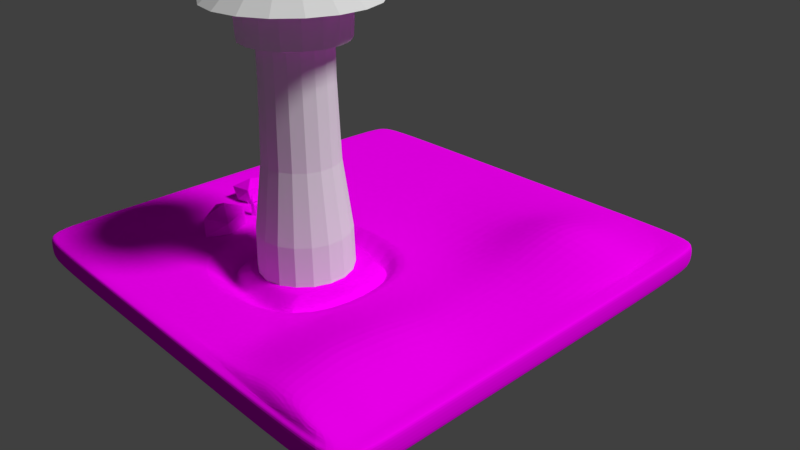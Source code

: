 # Source: Scenne2.blend  (saved by Blender 2.79.0; exported with 4.5.12 LTS)
import bpy
from mathutils import Matrix  # noqa: F401  (used for matrix-valued properties, if any)

bpy.ops.wm.read_factory_settings(use_empty=True)
scene = bpy.context.scene
scene.name = 'Scene'

# ---- collections
col_collection_1 = bpy.data.collections.new('Collection 1'); scene.collection.children.link(col_collection_1)

# ---- images (referenced by path relative to the original .blend; pixels are not part of the script)
import os
ASSET_DIR = os.environ.get("B2B_ASSET_DIR", "")  # directory of the original .blend (textures are referenced by path, not embedded)
HERE = os.path.dirname(os.path.abspath(__file__))  # packed textures are extracted next to this script under _unpacked/

def load_image(name, relpath, width, height, colorspace="sRGB"):
    """Load a texture the original file referenced (path relative to the .blend, or extracted next to this script)."""
    p = next((c for c in (os.path.join(HERE, relpath), os.path.join(ASSET_DIR, relpath)) if relpath and os.path.exists(c)), "")
    if p:
        img = bpy.data.images.load(p, check_existing=True)
        img.name = name
    else:  # same state as the original file: an image datablock whose file is absent (Cycles renders it pink)
        img = bpy.data.images.new(name, width, height)
        img.source = "FILE"
        img.filepath = "//" + (relpath or name)
    img.colorspace_settings.name = colorspace
    return img
img_ground_png = load_image('ground.png', 'textures/ground.png', 1024, 1024, 'sRGB')

# ---- materials (node trees are filled in below, after node groups)
mat_ground = bpy.data.materials.new('ground')
mat_ground.alpha_threshold = 0.0
mat_ground.roughness = 0.5
mat_ground.line_color = (0.0, 0.0, 0.0, 1.0)

# ---- material node trees
mat_ground.use_nodes = True; mat_ground.node_tree.nodes.clear()
_N = mat_ground.node_tree.nodes; _L = mat_ground.node_tree.links
n0 = _N.new('ShaderNodeOutputMaterial'); n0.name = 'Material Output'; n0.location = (639, 305)
n1 = _N.new('ShaderNodeBsdfDiffuse'); n1.name = 'Diffuse BSDF'; n1.location = (273, 302)
n1.inputs[1].default_value = 0.02871
n2 = _N.new('ShaderNodeTexImage'); n2.name = 'Image Texture'; n2.location = (73, 293)
n2.width = 140
n2.image = img_ground_png
n3 = _N.new('ShaderNodeTexImage'); n3.name = 'Image Texture.001'; n3.location = (-177, 357)
n3.width = 140
_L.new(n2.outputs[0], n1.inputs[0])
_L.new(n1.outputs[0], n0.inputs[0])
n0.is_active_output = True

# ---- world
world_world = bpy.data.worlds.new('World'); scene.world = world_world
world_world.color = (0.05088, 0.05088, 0.05088)
world_world.use_sun_shadow = False
world_world.sun_shadow_jitter_overblur = 0.0
world_world.cycles.sampling_method = 'MANUAL'

# ---- cameras
cam_camera = bpy.data.cameras.new('Camera')
cam_camera.clip_end = 100.0
cam_camera.lens = 35.0
cam_camera.sensor_width = 32.0
cam_camera.sensor_height = 18.0
cam_camera.ortho_scale = 7.314
cam_camera.dof.focus_distance = 0.0

# ---- lights
light_lamp = bpy.data.lights.new('Lamp', 'SUN')
light_lamp.transmission_factor = 0.0
light_lamp.cutoff_distance = 30.0
light_lamp.angle = 0.1993
light_lamp.energy = 2.5
light_lamp.shadow_buffer_clip_start = 1.001
light_lamp.shadow_soft_size = 0.1
light_lamp.shadow_cascade_max_distance = 1000.0

# ---- meshes
me_cylinder_003 = bpy.data.meshes.new('Cylinder.003')
me_cylinder_003.from_pydata([(-0.0251, -0.002072, -0.2541), (-0.0251, -0.002072, 0.7205), (-0.0141, -0.01307, -0.2541), (-0.0141, -0.01307, 0.7205), (-0.0251, -0.02407, -0.2541), (-0.0251, -0.02407, 0.7205), (-0.0361, -0.01307, -0.2541), (-0.0361, -0.01307, 0.7205), (-0.02083, -0.01358, 1.206), (-0.02934, -0.004979, 1.194), (-0.02934, -0.02218, 1.194), (-0.03786, -0.01358, 1.182), (-0.03727, -0.01867, 2.355), (-0.04578, -0.01007, 2.343), (-0.04578, -0.02727, 2.343), (-0.05429, -0.01867, 2.331), (-0.08514, -0.02505, 3.521), (-0.09239, -0.01645, 3.476), (-0.09239, -0.03365, 3.476), (-0.09963, -0.02505, 3.43), (-0.08301, -0.02505, 3.599), (-0.09533, -0.01044, 3.521), (-0.09533, -0.03966, 3.521), (-0.1076, -0.02505, 3.444), (-0.1192, -0.02505, 4.197), (-0.1334, -0.008274, 4.108), (-0.1334, -0.04182, 4.108), (-0.1475, -0.02505, 4.019), (-0.1319, -0.02265, 4.213), (-0.1378, -0.01561, 4.176), (-0.1378, -0.0297, 4.176), (-0.1438, -0.02265, 4.138)], [], [(0, 1, 3, 2), (2, 3, 5, 4), (3, 1, 9, 8), (4, 5, 7, 6), (6, 7, 1, 0), (0, 2, 4, 6), (11, 10, 14, 15), (7, 5, 10, 11), (1, 7, 11, 9), (5, 3, 8, 10), (13, 15, 19, 17), (8, 9, 13, 12), (9, 11, 15, 13), (10, 8, 12, 14), (19, 18, 22, 23), (14, 12, 16, 18), (15, 14, 18, 19), (12, 13, 17, 16), (20, 21, 25, 24), (16, 17, 21, 20), (17, 19, 23, 21), (18, 16, 20, 22), (25, 27, 31, 29), (21, 23, 27, 25), (22, 20, 24, 26), (23, 22, 26, 27), (28, 29, 31, 30), (26, 24, 28, 30), (27, 26, 30, 31), (24, 25, 29, 28)])
_uv = me_cylinder_003.uv_layers.new(name='UVMap')
_uv.uv.foreach_set('vector', [0.09045, 0.5323, 0.08304, 0.5723, 0.07758, 0.5708, 0.08508, 0.5313, 0.08508, 0.5313, 0.07758, 0.5708, 0.08248, 0.5783, 0.08977, 0.5389, 0.07758, 0.5708, 0.08304, 0.5723, 0.08124, 0.5951, 0.07688, 0.5944, 0.08977, 0.5389, 0.08248, 0.5783, 0.08794, 0.5798, 0.09515, 0.5399, 0.09515, 0.5399, 0.08794, 0.5798, 0.08304, 0.5723, 0.09045, 0.5323, 0.09045, 0.5323, 0.08508, 0.5313, 0.08977, 0.5389, 0.09515, 0.5399, 0.08519, 0.6004, 0.08083, 0.5996, 0.07891, 0.6633, 0.08332, 0.6646, 0.08794, 0.5798, 0.08248, 0.5783, 0.08083, 0.5996, 0.08519, 0.6004, 0.08304, 0.5723, 0.08794, 0.5798, 0.08519, 0.6004, 0.08124, 0.5951, 0.08248, 0.5783, 0.07758, 0.5708, 0.07688, 0.5944, 0.08083, 0.5996, 0.0793, 0.6597, 0.08332, 0.6646, 0.09765, 0.735, 0.09391, 0.7327, 0.07688, 0.5944, 0.08124, 0.5951, 0.0793, 0.6597, 0.07489, 0.6585, 0.08124, 0.5951, 0.08519, 0.6004, 0.08332, 0.6646, 0.0793, 0.6597, 0.08083, 0.5996, 0.07688, 0.5944, 0.07489, 0.6585, 0.07891, 0.6633, 0.07797, 0.4453, 0.07349, 0.4479, 0.07479, 0.4506, 0.08242, 0.446, 0.07891, 0.6633, 0.07489, 0.6585, 0.08949, 0.733, 0.09325, 0.7352, 0.08332, 0.6646, 0.07891, 0.6633, 0.09325, 0.7352, 0.09765, 0.735, 0.0, 0.0, 0.0, 0.0, 0.0, 0.0, 0.0, 0.0, 0.06931, 0.4549, 0.07699, 0.4503, 0.1008, 0.485, 0.09145, 0.4899, 0.07026, 0.4505, 0.07476, 0.4478, 0.07699, 0.4503, 0.06931, 0.4549, 0.07476, 0.4478, 0.07797, 0.4453, 0.08242, 0.446, 0.07699, 0.4503, 0.07349, 0.4479, 0.07026, 0.4505, 0.06931, 0.4549, 0.07479, 0.4506, 0.1008, 0.485, 0.1067, 0.4794, 0.1053, 0.4865, 0.1028, 0.4889, 0.07699, 0.4503, 0.08242, 0.446, 0.1067, 0.4794, 0.1008, 0.485, 0.07479, 0.4506, 0.06931, 0.4549, 0.09145, 0.4899, 0.09745, 0.4842, 0.08242, 0.446, 0.07479, 0.4506, 0.09745, 0.4842, 0.1067, 0.4794, 0.0989, 0.4909, 0.1028, 0.4889, 0.1053, 0.4865, 0.1014, 0.4885, 0.09745, 0.4842, 0.09145, 0.4899, 0.0989, 0.4909, 0.1014, 0.4885, 0.1067, 0.4794, 0.09745, 0.4842, 0.1014, 0.4885, 0.1053, 0.4865, 0.09145, 0.4899, 0.1008, 0.485, 0.1028, 0.4889, 0.0989, 0.4909])
me_cylinder_003.materials.append(mat_ground)
me_cylinder_003.use_remesh_preserve_volume = False
me_cylinder_003.use_remesh_preserve_attributes = False
me_cylinder_003.use_mirror_vertex_groups = False
me_cylinder_003.auto_texspace = False
me_cylinder_003.update()
me_cylinder_002 = bpy.data.meshes.new('Cylinder.002')
me_cylinder_002.from_pydata([(-0.0251, -0.002072, -0.2541), (-0.0251, -0.002072, 0.7205), (-0.0141, -0.01307, -0.2541), (-0.0141, -0.01307, 0.7205), (-0.0251, -0.02407, -0.2541), (-0.0251, -0.02407, 0.7205), (-0.0361, -0.01307, -0.2541), (-0.0361, -0.01307, 0.7205), (-0.02083, -0.01358, 1.206), (-0.02934, -0.004979, 1.194), (-0.02934, -0.02218, 1.194), (-0.03786, -0.01358, 1.182), (-0.03727, -0.01867, 2.355), (-0.04578, -0.01007, 2.343), (-0.04578, -0.02727, 2.343), (-0.05429, -0.01867, 2.331), (-0.08514, -0.02505, 3.521), (-0.09239, -0.01645, 3.476), (-0.09239, -0.03365, 3.476), (-0.09963, -0.02505, 3.43), (-0.08301, -0.02505, 3.599), (-0.09533, -0.01044, 3.521), (-0.09533, -0.03966, 3.521), (-0.1076, -0.02505, 3.444), (-0.1192, -0.02505, 4.197), (-0.1334, -0.008274, 4.108), (-0.1334, -0.04182, 4.108), (-0.1475, -0.02505, 4.019), (-0.1319, -0.02265, 4.213), (-0.1378, -0.01561, 4.176), (-0.1378, -0.0297, 4.176), (-0.1438, -0.02265, 4.138)], [], [(0, 1, 3, 2), (2, 3, 5, 4), (3, 1, 9, 8), (4, 5, 7, 6), (6, 7, 1, 0), (0, 2, 4, 6), (11, 10, 14, 15), (7, 5, 10, 11), (1, 7, 11, 9), (5, 3, 8, 10), (13, 15, 19, 17), (8, 9, 13, 12), (9, 11, 15, 13), (10, 8, 12, 14), (19, 18, 22, 23), (14, 12, 16, 18), (15, 14, 18, 19), (12, 13, 17, 16), (20, 21, 25, 24), (16, 17, 21, 20), (17, 19, 23, 21), (18, 16, 20, 22), (25, 27, 31, 29), (21, 23, 27, 25), (22, 20, 24, 26), (23, 22, 26, 27), (28, 29, 31, 30), (26, 24, 28, 30), (27, 26, 30, 31), (24, 25, 29, 28)])
_uv = me_cylinder_002.uv_layers.new(name='UVMap')
_uv.uv.foreach_set('vector', [0.09045, 0.5323, 0.08304, 0.5723, 0.07758, 0.5708, 0.08508, 0.5313, 0.08508, 0.5313, 0.07758, 0.5708, 0.08248, 0.5783, 0.08977, 0.5389, 0.07758, 0.5708, 0.08304, 0.5723, 0.08124, 0.5951, 0.07688, 0.5944, 0.08977, 0.5389, 0.08248, 0.5783, 0.08794, 0.5798, 0.09515, 0.5399, 0.09515, 0.5399, 0.08794, 0.5798, 0.08304, 0.5723, 0.09045, 0.5323, 0.09045, 0.5323, 0.08508, 0.5313, 0.08977, 0.5389, 0.09515, 0.5399, 0.08519, 0.6004, 0.08083, 0.5996, 0.07891, 0.6633, 0.08332, 0.6646, 0.08794, 0.5798, 0.08248, 0.5783, 0.08083, 0.5996, 0.08519, 0.6004, 0.08304, 0.5723, 0.08794, 0.5798, 0.08519, 0.6004, 0.08124, 0.5951, 0.08248, 0.5783, 0.07758, 0.5708, 0.07688, 0.5944, 0.08083, 0.5996, 0.0793, 0.6597, 0.08332, 0.6646, 0.09765, 0.735, 0.09391, 0.7327, 0.07688, 0.5944, 0.08124, 0.5951, 0.0793, 0.6597, 0.07489, 0.6585, 0.08124, 0.5951, 0.08519, 0.6004, 0.08332, 0.6646, 0.0793, 0.6597, 0.08083, 0.5996, 0.07688, 0.5944, 0.07489, 0.6585, 0.07891, 0.6633, 0.07797, 0.4453, 0.07349, 0.4479, 0.07479, 0.4506, 0.08242, 0.446, 0.07891, 0.6633, 0.07489, 0.6585, 0.08949, 0.733, 0.09325, 0.7352, 0.08332, 0.6646, 0.07891, 0.6633, 0.09325, 0.7352, 0.09765, 0.735, 0.0, 0.0, 0.0, 0.0, 0.0, 0.0, 0.0, 0.0, 0.06931, 0.4549, 0.07699, 0.4503, 0.1008, 0.485, 0.09145, 0.4899, 0.07026, 0.4505, 0.07476, 0.4478, 0.07699, 0.4503, 0.06931, 0.4549, 0.07476, 0.4478, 0.07797, 0.4453, 0.08242, 0.446, 0.07699, 0.4503, 0.07349, 0.4479, 0.07026, 0.4505, 0.06931, 0.4549, 0.07479, 0.4506, 0.1008, 0.485, 0.1067, 0.4794, 0.1053, 0.4865, 0.1028, 0.4889, 0.07699, 0.4503, 0.08242, 0.446, 0.1067, 0.4794, 0.1008, 0.485, 0.07479, 0.4506, 0.06931, 0.4549, 0.09145, 0.4899, 0.09745, 0.4842, 0.08242, 0.446, 0.07479, 0.4506, 0.09745, 0.4842, 0.1067, 0.4794, 0.0989, 0.4909, 0.1028, 0.4889, 0.1053, 0.4865, 0.1014, 0.4885, 0.09745, 0.4842, 0.09145, 0.4899, 0.0989, 0.4909, 0.1014, 0.4885, 0.1067, 0.4794, 0.09745, 0.4842, 0.1014, 0.4885, 0.1053, 0.4865, 0.09145, 0.4899, 0.1008, 0.485, 0.1028, 0.4889, 0.0989, 0.4909])
me_cylinder_002.materials.append(mat_ground)
me_cylinder_002.use_remesh_preserve_volume = False
me_cylinder_002.use_remesh_preserve_attributes = False
me_cylinder_002.use_mirror_vertex_groups = False
me_cylinder_002.auto_texspace = False
me_cylinder_002.update()
me_cylinder_001 = bpy.data.meshes.new('Cylinder.001')
me_cylinder_001.from_pydata([(-0.0251, -0.002072, -0.2541), (-0.0251, -0.002072, 0.7205), (-0.0141, -0.01307, -0.2541), (-0.0141, -0.01307, 0.7205), (-0.0251, -0.02407, -0.2541), (-0.0251, -0.02407, 0.7205), (-0.0361, -0.01307, -0.2541), (-0.0361, -0.01307, 0.7205), (-0.02083, -0.01358, 1.206), (-0.02934, -0.004979, 1.194), (-0.02934, -0.02218, 1.194), (-0.03786, -0.01358, 1.182), (-0.03727, -0.01867, 2.355), (-0.04578, -0.01007, 2.343), (-0.04578, -0.02727, 2.343), (-0.05429, -0.01867, 2.331), (-0.08514, -0.02505, 3.521), (-0.09239, -0.01645, 3.476), (-0.09239, -0.03365, 3.476), (-0.09963, -0.02505, 3.43), (-0.08301, -0.02505, 3.599), (-0.09533, -0.01044, 3.521), (-0.09533, -0.03966, 3.521), (-0.1076, -0.02505, 3.444), (-0.1192, -0.02505, 4.197), (-0.1334, -0.008274, 4.108), (-0.1334, -0.04182, 4.108), (-0.1475, -0.02505, 4.019), (-0.1319, -0.02265, 4.213), (-0.1378, -0.01561, 4.176), (-0.1378, -0.0297, 4.176), (-0.1438, -0.02265, 4.138)], [], [(0, 1, 3, 2), (2, 3, 5, 4), (3, 1, 9, 8), (4, 5, 7, 6), (6, 7, 1, 0), (0, 2, 4, 6), (11, 10, 14, 15), (7, 5, 10, 11), (1, 7, 11, 9), (5, 3, 8, 10), (13, 15, 19, 17), (8, 9, 13, 12), (9, 11, 15, 13), (10, 8, 12, 14), (19, 18, 22, 23), (14, 12, 16, 18), (15, 14, 18, 19), (12, 13, 17, 16), (20, 21, 25, 24), (16, 17, 21, 20), (17, 19, 23, 21), (18, 16, 20, 22), (25, 27, 31, 29), (21, 23, 27, 25), (22, 20, 24, 26), (23, 22, 26, 27), (28, 29, 31, 30), (26, 24, 28, 30), (27, 26, 30, 31), (24, 25, 29, 28)])
_uv = me_cylinder_001.uv_layers.new(name='UVMap')
_uv.uv.foreach_set('vector', [0.09045, 0.5323, 0.08304, 0.5723, 0.07758, 0.5708, 0.08508, 0.5313, 0.08508, 0.5313, 0.07758, 0.5708, 0.08248, 0.5783, 0.08977, 0.5389, 0.07758, 0.5708, 0.08304, 0.5723, 0.08124, 0.5951, 0.07688, 0.5944, 0.08977, 0.5389, 0.08248, 0.5783, 0.08794, 0.5798, 0.09515, 0.5399, 0.09515, 0.5399, 0.08794, 0.5798, 0.08304, 0.5723, 0.09045, 0.5323, 0.09045, 0.5323, 0.08508, 0.5313, 0.08977, 0.5389, 0.09515, 0.5399, 0.08519, 0.6004, 0.08083, 0.5996, 0.07891, 0.6633, 0.08332, 0.6646, 0.08794, 0.5798, 0.08248, 0.5783, 0.08083, 0.5996, 0.08519, 0.6004, 0.08304, 0.5723, 0.08794, 0.5798, 0.08519, 0.6004, 0.08124, 0.5951, 0.08248, 0.5783, 0.07758, 0.5708, 0.07688, 0.5944, 0.08083, 0.5996, 0.0793, 0.6597, 0.08332, 0.6646, 0.09765, 0.735, 0.09391, 0.7327, 0.07688, 0.5944, 0.08124, 0.5951, 0.0793, 0.6597, 0.07489, 0.6585, 0.08124, 0.5951, 0.08519, 0.6004, 0.08332, 0.6646, 0.0793, 0.6597, 0.08083, 0.5996, 0.07688, 0.5944, 0.07489, 0.6585, 0.07891, 0.6633, 0.07797, 0.4453, 0.07349, 0.4479, 0.07479, 0.4506, 0.08242, 0.446, 0.07891, 0.6633, 0.07489, 0.6585, 0.08949, 0.733, 0.09325, 0.7352, 0.08332, 0.6646, 0.07891, 0.6633, 0.09325, 0.7352, 0.09765, 0.735, 0.0, 0.0, 0.0, 0.0, 0.0, 0.0, 0.0, 0.0, 0.06931, 0.4549, 0.07699, 0.4503, 0.1008, 0.485, 0.09145, 0.4899, 0.07026, 0.4505, 0.07476, 0.4478, 0.07699, 0.4503, 0.06931, 0.4549, 0.07476, 0.4478, 0.07797, 0.4453, 0.08242, 0.446, 0.07699, 0.4503, 0.07349, 0.4479, 0.07026, 0.4505, 0.06931, 0.4549, 0.07479, 0.4506, 0.1008, 0.485, 0.1067, 0.4794, 0.1053, 0.4865, 0.1028, 0.4889, 0.07699, 0.4503, 0.08242, 0.446, 0.1067, 0.4794, 0.1008, 0.485, 0.07479, 0.4506, 0.06931, 0.4549, 0.09145, 0.4899, 0.09745, 0.4842, 0.08242, 0.446, 0.07479, 0.4506, 0.09745, 0.4842, 0.1067, 0.4794, 0.0989, 0.4909, 0.1028, 0.4889, 0.1053, 0.4865, 0.1014, 0.4885, 0.09745, 0.4842, 0.09145, 0.4899, 0.0989, 0.4909, 0.1014, 0.4885, 0.1067, 0.4794, 0.09745, 0.4842, 0.1014, 0.4885, 0.1053, 0.4865, 0.09145, 0.4899, 0.1008, 0.485, 0.1028, 0.4889, 0.0989, 0.4909])
me_cylinder_001.materials.append(mat_ground)
me_cylinder_001.use_remesh_preserve_volume = False
me_cylinder_001.use_remesh_preserve_attributes = False
me_cylinder_001.use_mirror_vertex_groups = False
me_cylinder_001.auto_texspace = False
me_cylinder_001.update()
me_plane_004 = bpy.data.meshes.new('Plane.004')
me_plane_004.from_pydata([(-0.2069, -0.7214, 0.1927), (0.1671, -0.7214, 0.1927), (0.003728, 1.189, 0.4005), (-0.1103, 0.4516, 0.1927), (0.1028, 0.4516, 0.1927), (0.1599, -0.733, 0.2055), (0.06712, -0.7898, 0.03342), (0.6778, 0.5837, -0.402), (0.4009, 0.1916, -0.1448), (0.2813, 0.1593, -0.2124), (0.1858, -0.7545, -0.04963), (-0.1634, -0.7299, 0.08217), (-0.2097, 0.9727, -0.8217), (0.01849, 0.3486, -0.4245), (-0.1805, 0.3626, -0.3494), (-0.1604, -0.7456, 0.07262), (-0.009427, -0.7448, 0.2091), (-0.5164, 0.7313, 0.3236), (-0.3228, 0.2568, 0.1394), (-0.1851, 0.2423, 0.1672)], [], [(3, 4, 2), (0, 1, 4, 3), (8, 9, 7), (5, 6, 9, 8), (13, 14, 12), (10, 11, 14, 13), (18, 19, 17), (15, 16, 19, 18)])
_uv = me_plane_004.uv_layers.new(name='UVMap')
_uv.uv.foreach_set('vector', [0.04209, 0.8388, 0.04727, 0.8395, 0.05625, 0.8991, 0.03257, 0.7364, 0.04128, 0.7313, 0.04727, 0.8395, 0.04209, 0.8388, 0.08352, 0.8241, 0.07757, 0.8222, 0.08366, 0.8718, 0.08414, 0.7327, 0.07525, 0.7298, 0.07757, 0.8222, 0.08352, 0.8241, 0.0216, 0.8419, 0.02029, 0.841, 0.00485, 0.9098, 0.03251, 0.7295, 0.02955, 0.7358, 0.02029, 0.841, 0.0216, 0.8419, 0.07916, 0.8106, 0.08309, 0.8089, 0.08388, 0.8463, 0.07408, 0.7225, 0.08238, 0.7196, 0.08309, 0.8089, 0.07916, 0.8106])
me_plane_004.materials.append(mat_ground)
me_plane_004.use_remesh_preserve_volume = False
me_plane_004.use_remesh_preserve_attributes = False
me_plane_004.use_mirror_vertex_groups = False
me_plane_004.update()
me_plane_003 = bpy.data.meshes.new('Plane.003')
me_plane_003.from_pydata([(-0.2069, -0.7214, 0.1927), (0.1671, -0.7214, 0.1927), (-0.02816, 0.8942, 0.522), (-0.1103, 0.4516, 0.1927), (0.1028, 0.4516, 0.1927), (0.1599, -0.733, 0.2055), (0.06712, -0.7898, 0.03342), (0.6778, 0.5837, -0.402), (0.4009, 0.1916, -0.1448), (0.2813, 0.1593, -0.2124), (0.1858, -0.7545, -0.04963), (-0.1634, -0.7299, 0.08217), (-0.02388, 0.9026, -1.197), (0.0807, 0.3251, -0.5502), (-0.1183, 0.3391, -0.4751), (-0.1604, -0.7456, 0.07262), (-0.009427, -0.7448, 0.2091), (-0.7794, 0.5091, 0.1732), (-0.3675, 0.2274, -0.01821), (-0.3272, 0.2296, 0.09924), (0.3015, -0.6985, 0.2219), (0.2451, -0.7681, -0.01897), (1.033, 0.4811, 0.1697), (0.5958, 0.2664, 0.08718), (0.5613, 0.2225, -0.04244), (0.3354, -0.2261, 0.1004), (0.2899, -0.2829, -0.08489)], [], [(3, 4, 2), (0, 1, 4, 3), (8, 9, 7), (5, 6, 9, 8), (13, 14, 12), (10, 11, 14, 13), (18, 19, 17), (15, 16, 19, 18), (23, 24, 22), (25, 26, 24, 23), (20, 21, 26, 25)])
_uv = me_plane_003.uv_layers.new(name='UVMap')
_uv.uv.foreach_set('vector', [0.04209, 0.8388, 0.04727, 0.8395, 0.05625, 0.8991, 0.03257, 0.7364, 0.04128, 0.7313, 0.04727, 0.8395, 0.04209, 0.8388, 0.08352, 0.8241, 0.07757, 0.8222, 0.08366, 0.8718, 0.08414, 0.7327, 0.07525, 0.7298, 0.07757, 0.8222, 0.08352, 0.8241, 0.0216, 0.8419, 0.02029, 0.841, 0.00485, 0.9098, 0.03251, 0.7295, 0.02955, 0.7358, 0.02029, 0.841, 0.0216, 0.8419, 0.07916, 0.8106, 0.08309, 0.8089, 0.08388, 0.8463, 0.07408, 0.7225, 0.08238, 0.7196, 0.08309, 0.8089, 0.07916, 0.8106, 0.08352, 0.8241, 0.07757, 0.8222, 0.08366, 0.8718, 0.08383, 0.7784, 0.07641, 0.776, 0.07757, 0.8222, 0.08352, 0.8241, 0.08414, 0.7327, 0.07525, 0.7298, 0.07641, 0.776, 0.08383, 0.7784])
me_plane_003.materials.append(mat_ground)
me_plane_003.use_remesh_preserve_volume = False
me_plane_003.use_remesh_preserve_attributes = False
me_plane_003.use_mirror_vertex_groups = False
me_plane_003.update()
me_circle = bpy.data.meshes.new('Circle')
me_circle.from_pydata([(0.0, 1.0, -0.1876), (-0.342, 0.9397, -0.1876), (-0.6428, 0.766, -0.1876), (-0.866, 0.5, -0.1876), (-0.9848, 0.1736, -0.1876), (-0.9848, -0.1736, -0.1876), (-0.866, -0.5, -0.1876), (-0.6428, -0.766, -0.1876), (-0.342, -0.9397, -0.1876), (-1.51e-07, -1.0, -0.1876), (0.342, -0.9397, -0.1876), (0.6428, -0.766, -0.1876), (0.866, -0.5, -0.1876), (0.9848, -0.1736, -0.1876), (0.9848, 0.1736, -0.1876), (0.866, 0.5, -0.1876), (0.6428, 0.766, -0.1876), (0.342, 0.9397, -0.1876), (2.202e-09, 0.9744, 0.6902), (-0.3333, 0.9157, 0.6902), (-0.6263, 0.7465, 0.6902), (-0.8439, 0.4872, 0.6902), (-0.9596, 0.1692, 0.6902), (-0.9596, -0.1692, 0.6902), (-0.8439, -0.4872, 0.6902), (-0.6263, -0.7465, 0.6902), (-0.3333, -0.9157, 0.6902), (-1.449e-07, -0.9744, 0.6902), (0.3333, -0.9157, 0.6902), (0.6263, -0.7465, 0.6902), (0.8439, -0.4872, 0.6902), (0.9596, -0.1692, 0.6902), (0.9596, 0.1692, 0.6902), (0.8439, 0.4872, 0.6902), (0.6263, 0.7465, 0.6902), (0.3333, 0.9157, 0.6902), (1.859e-08, 0.7841, 2.154), (-0.2682, 0.7368, 2.154), (-0.504, 0.6007, 2.154), (-0.679, 0.392, 2.154), (-0.7722, 0.1362, 2.154), (-0.7722, -0.1362, 2.154), (-0.679, -0.392, 2.154), (-0.504, -0.6007, 2.154), (-0.2682, -0.7368, 2.154), (-9.981e-08, -0.7841, 2.154), (0.2682, -0.7368, 2.154), (0.504, -0.6007, 2.154), (0.679, -0.392, 2.154), (0.7722, -0.1362, 2.154), (0.7722, 0.1362, 2.154), (0.679, 0.392, 2.154), (0.504, 0.6007, 2.154), (0.2682, 0.7368, 2.154), (2.183e-08, 0.7309, 3.75), (-0.25, 0.6868, 3.75), (-0.4698, 0.5599, 3.75), (-0.633, 0.3655, 3.75), (-0.7198, 0.1269, 3.75), (-0.7198, -0.1269, 3.75), (-0.633, -0.3655, 3.75), (-0.4698, -0.5599, 3.75), (-0.25, -0.6868, 3.75), (-8.853e-08, -0.7309, 3.75), (0.25, -0.6868, 3.75), (0.4698, -0.5599, 3.75), (0.633, -0.3655, 3.75), (0.7198, -0.1269, 3.75), (0.7198, 0.1269, 3.75), (0.633, 0.3655, 3.75), (0.4698, 0.5599, 3.75), (0.25, 0.6868, 3.75), (4.288e-09, 1.07, 4.516), (-0.3661, 1.006, 4.516), (-0.688, 0.8199, 4.516), (-0.927, 0.5352, 4.516), (-1.054, 0.1859, 4.516), (-1.054, -0.1859, 4.516), (-0.927, -0.5352, 4.516), (-0.688, -0.8199, 4.516), (-0.3661, -1.006, 4.516), (-1.573e-07, -1.07, 4.516), (0.3661, -1.006, 4.516), (0.688, -0.8199, 4.516), (0.927, -0.5352, 4.516), (1.054, -0.1859, 4.516), (1.054, 0.1859, 4.516), (0.927, 0.5352, 4.516), (0.688, 0.8199, 4.516), (0.3661, 1.006, 4.516), (2.534e-09, 1.104, 5.269), (-0.3777, 1.038, 5.269), (-0.7098, 0.8459, 5.269), (-0.9563, 0.5521, 5.269), (-1.088, 0.1918, 5.269), (-1.088, -0.1918, 5.269), (-0.9563, -0.5521, 5.269), (-0.7098, -0.8459, 5.269), (-0.3777, -1.038, 5.269), (-1.642e-07, -1.104, 5.269), (0.3777, -1.038, 5.269), (0.7098, -0.8459, 5.269), (0.9563, -0.5521, 5.269), (1.088, -0.1918, 5.269), (1.088, 0.1918, 5.269), (0.9563, 0.5521, 5.269), (0.7098, 0.8459, 5.269), (0.3777, 1.038, 5.269), (-1.429e-08, 1.483, 5.242), (-0.5073, 1.394, 5.242), (-0.9535, 1.136, 5.242), (-1.285, 0.7417, 5.242), (-1.461, 0.2576, 5.242), (-1.461, -0.2576, 5.242), (-1.285, -0.7417, 5.242), (-0.9535, -1.136, 5.242), (-0.5073, -1.394, 5.242), (-2.383e-07, -1.483, 5.242), (0.5073, -1.394, 5.242), (0.9535, -1.136, 5.242), (1.285, -0.7417, 5.242), (1.461, -0.2576, 5.242), (1.461, 0.2576, 5.242), (1.285, 0.7417, 5.242), (0.9535, 1.136, 5.242), (0.5073, 1.394, 5.242), (-8.853e-08, -0.7309, 4.42), (0.25, -0.6868, 4.42), (-0.4698, 0.5599, 4.42), (-0.633, 0.3655, 4.42), (0.25, 0.6868, 4.42), (2.183e-08, 0.7309, 4.42), (0.4698, -0.5599, 4.42), (-0.7198, 0.1269, 4.42), (0.633, -0.3655, 4.42), (-0.7198, -0.1269, 4.42), (0.7198, -0.1269, 4.42), (-0.633, -0.3655, 4.42), (0.7198, 0.1269, 4.42), (-0.4698, -0.5599, 4.42), (0.633, 0.3655, 4.42), (-0.25, -0.6868, 4.42), (-0.25, 0.6868, 4.42), (0.4698, 0.5599, 4.42), (-2.429e-08, 1.688, 5.229), (-0.5773, 1.586, 5.229), (-1.085, 1.293, 5.229), (-1.462, 0.8439, 5.229), (-1.662, 0.2931, 5.229), (-1.662, -0.2931, 5.229), (-1.462, -0.8439, 5.229), (-1.085, -1.293, 5.229), (-0.5773, -1.586, 5.229), (-2.791e-07, -1.688, 5.229), (0.5773, -1.586, 5.229), (1.085, -1.293, 5.229), (1.462, -0.8439, 5.229), (1.662, -0.2931, 5.229), (1.662, 0.2931, 5.229), (1.462, 0.8439, 5.229), (1.085, 1.293, 5.229), (0.5773, 1.586, 5.229), (3.251e-08, 0.6559, 6.131), (-0.2243, 0.6163, 6.131), (-0.4216, 0.5024, 6.131), (-0.568, 0.3279, 6.131), (-0.6459, 0.1139, 6.131), (-0.6459, -0.1139, 6.131), (-0.568, -0.3279, 6.131), (-0.4216, -0.5024, 6.131), (-0.2243, -0.6163, 6.131), (-6.653e-08, -0.6559, 6.131), (0.2243, -0.6163, 6.131), (0.4216, -0.5024, 6.131), (0.568, -0.3279, 6.131), (0.6459, -0.1139, 6.131), (0.6459, 0.1139, 6.131), (0.568, 0.3279, 6.131), (0.4216, 0.5024, 6.131), (0.2243, 0.6163, 6.131), (4.046e-08, 0.388, 6.491), (-0.1327, 0.3646, 6.491), (-0.2494, 0.2972, 6.491), (-0.336, 0.194, 6.491), (-0.3821, 0.06738, 6.491), (-0.3821, -0.06738, 6.491), (-0.336, -0.194, 6.491), (-0.2494, -0.2972, 6.491), (-0.1327, -0.3646, 6.491), (-1.813e-08, -0.388, 6.491), (0.1327, -0.3646, 6.491), (0.2494, -0.2972, 6.491), (0.336, -0.194, 6.491), (0.3821, -0.06738, 6.491), (0.3821, 0.06738, 6.491), (0.336, 0.194, 6.491), (0.2494, 0.2972, 6.491), (0.1327, 0.3646, 6.491), (4.071e-08, 0.2333, 6.902), (-0.0798, 0.2193, 6.902), (-0.15, 0.1787, 6.902), (-0.2021, 0.1167, 6.902), (-0.2298, 0.04052, 6.902), (-0.2298, -0.04052, 6.902), (-0.2021, -0.1167, 6.902), (-0.15, -0.1787, 6.902), (-0.0798, -0.2193, 6.902), (5.48e-09, -0.2333, 6.902), (0.0798, -0.2193, 6.902), (0.15, -0.1787, 6.902), (0.2021, -0.1167, 6.902), (0.2298, -0.04052, 6.902), (0.2298, 0.04052, 6.902), (0.2021, 0.1167, 6.902), (0.15, 0.1787, 6.902), (0.0798, 0.2193, 6.902), (4.42e-08, -1.676e-07, 7.9)], [], [(11, 10, 28, 29), (4, 3, 21, 22), (12, 11, 29, 30), (5, 4, 22, 23), (13, 12, 30, 31), (6, 5, 23, 24), (14, 13, 31, 32), (7, 6, 24, 25), (15, 14, 32, 33), (8, 7, 25, 26), (1, 0, 18, 19), (16, 15, 33, 34), (9, 8, 26, 27), (2, 1, 19, 20), (17, 16, 34, 35), (10, 9, 27, 28), (3, 2, 20, 21), (0, 17, 35, 18), (26, 25, 43, 44), (19, 18, 36, 37), (34, 33, 51, 52), (27, 26, 44, 45), (20, 19, 37, 38), (35, 34, 52, 53), (28, 27, 45, 46), (21, 20, 38, 39), (18, 35, 53, 36), (29, 28, 46, 47), (22, 21, 39, 40), (30, 29, 47, 48), (23, 22, 40, 41), (31, 30, 48, 49), (24, 23, 41, 42), (32, 31, 49, 50), (25, 24, 42, 43), (33, 32, 50, 51), (45, 44, 62, 63), (38, 37, 55, 56), (53, 52, 70, 71), (46, 45, 63, 64), (39, 38, 56, 57), (36, 53, 71, 54), (47, 46, 64, 65), (40, 39, 57, 58), (48, 47, 65, 66), (41, 40, 58, 59), (49, 48, 66, 67), (42, 41, 59, 60), (50, 49, 67, 68), (43, 42, 60, 61), (51, 50, 68, 69), (44, 43, 61, 62), (37, 36, 54, 55), (52, 51, 69, 70), (127, 126, 81, 82), (129, 128, 74, 75), (131, 130, 89, 72), (132, 127, 82, 83), (133, 129, 75, 76), (134, 132, 83, 84), (135, 133, 76, 77), (136, 134, 84, 85), (137, 135, 77, 78), (138, 136, 85, 86), (139, 137, 78, 79), (140, 138, 86, 87), (141, 139, 79, 80), (142, 131, 72, 73), (143, 140, 87, 88), (126, 141, 80, 81), (128, 142, 73, 74), (130, 143, 88, 89), (83, 82, 100, 101), (76, 75, 93, 94), (84, 83, 101, 102), (77, 76, 94, 95), (85, 84, 102, 103), (78, 77, 95, 96), (86, 85, 103, 104), (79, 78, 96, 97), (87, 86, 104, 105), (80, 79, 97, 98), (73, 72, 90, 91), (88, 87, 105, 106), (81, 80, 98, 99), (74, 73, 91, 92), (89, 88, 106, 107), (82, 81, 99, 100), (75, 74, 92, 93), (72, 89, 107, 90), (102, 101, 119, 120), (95, 94, 112, 113), (103, 102, 120, 121), (96, 95, 113, 114), (104, 103, 121, 122), (97, 96, 114, 115), (105, 104, 122, 123), (98, 97, 115, 116), (91, 90, 108, 109), (106, 105, 123, 124), (99, 98, 116, 117), (92, 91, 109, 110), (107, 106, 124, 125), (100, 99, 117, 118), (93, 92, 110, 111), (90, 107, 125, 108), (101, 100, 118, 119), (94, 93, 111, 112), (71, 70, 143, 130), (56, 55, 142, 128), (63, 62, 141, 126), (70, 69, 140, 143), (55, 54, 131, 142), (62, 61, 139, 141), (69, 68, 138, 140), (61, 60, 137, 139), (68, 67, 136, 138), (60, 59, 135, 137), (67, 66, 134, 136), (59, 58, 133, 135), (66, 65, 132, 134), (58, 57, 129, 133), (65, 64, 127, 132), (54, 71, 130, 131), (57, 56, 128, 129), (64, 63, 126, 127), (121, 120, 156, 157), (114, 113, 149, 150), (122, 121, 157, 158), (115, 114, 150, 151), (123, 122, 158, 159), (116, 115, 151, 152), (109, 108, 144, 145), (124, 123, 159, 160), (117, 116, 152, 153), (110, 109, 145, 146), (125, 124, 160, 161), (118, 117, 153, 154), (111, 110, 146, 147), (108, 125, 161, 144), (119, 118, 154, 155), (112, 111, 147, 148), (120, 119, 155, 156), (113, 112, 148, 149), (159, 158, 176, 177), (152, 151, 169, 170), (145, 144, 162, 163), (160, 159, 177, 178), (153, 152, 170, 171), (146, 145, 163, 164), (161, 160, 178, 179), (154, 153, 171, 172), (147, 146, 164, 165), (144, 161, 179, 162), (155, 154, 172, 173), (148, 147, 165, 166), (156, 155, 173, 174), (149, 148, 166, 167), (157, 156, 174, 175), (150, 149, 167, 168), (158, 157, 175, 176), (151, 150, 168, 169), (163, 162, 180, 181), (178, 177, 195, 196), (171, 170, 188, 189), (164, 163, 181, 182), (179, 178, 196, 197), (172, 171, 189, 190), (165, 164, 182, 183), (162, 179, 197, 180), (173, 172, 190, 191), (166, 165, 183, 184), (174, 173, 191, 192), (167, 166, 184, 185), (175, 174, 192, 193), (168, 167, 185, 186), (176, 175, 193, 194), (169, 168, 186, 187), (177, 176, 194, 195), (170, 169, 187, 188), (182, 181, 199, 200), (197, 196, 214, 215), (190, 189, 207, 208), (183, 182, 200, 201), (180, 197, 215, 198), (191, 190, 208, 209), (184, 183, 201, 202), (192, 191, 209, 210), (185, 184, 202, 203), (193, 192, 210, 211), (186, 185, 203, 204), (194, 193, 211, 212), (187, 186, 204, 205), (195, 194, 212, 213), (188, 187, 205, 206), (181, 180, 198, 199), (196, 195, 213, 214), (189, 188, 206, 207), (201, 200, 216), (198, 215, 216), (209, 208, 216), (202, 201, 216), (210, 209, 216), (203, 202, 216), (211, 210, 216), (204, 203, 216), (212, 211, 216), (205, 204, 216), (213, 212, 216), (206, 205, 216), (199, 198, 216), (214, 213, 216), (207, 206, 216), (200, 199, 216), (215, 214, 216), (208, 207, 216), (1, 2, 3, 4, 5, 6, 7, 8, 9, 10, 11, 12, 13, 14, 15, 16, 17, 0)])
me_circle.use_remesh_preserve_volume = False
me_circle.use_remesh_preserve_attributes = False
me_circle.use_mirror_vertex_groups = False
me_circle.update()
me_icosphere_001 = bpy.data.meshes.new('Icosphere.001')
me_icosphere_001.from_pydata([(0.0, 0.0, -0.1311), (0.2317, -0.1384, -0.09839), (-0.1321, -0.1648, -0.09839), (-0.346, 0.04686, -0.09839), (-0.0608, 0.131, -0.09839), (0.2988, 0.08199, -0.09913), (0.1585, -0.1549, 0.09839), (-0.1592, -0.1844, 0.07512), (-0.2426, 0.1419, 0.09839), (0.0608, 0.1871, 0.1716), (0.3173, -0.05902, 0.09839), (0.0, 0.0, 0.2582)], [], [(0, 1, 2), (1, 0, 5), (0, 2, 3), (0, 3, 4), (0, 4, 5), (1, 5, 10), (2, 1, 6), (3, 2, 7), (4, 3, 8), (5, 4, 9), (1, 10, 6), (2, 6, 7), (3, 7, 8), (4, 8, 9), (5, 9, 10), (6, 10, 11), (7, 6, 11), (8, 7, 11), (9, 8, 11), (10, 9, 11)])
_uv = me_icosphere_001.uv_layers.new(name='UVMap')
_uv.uv.foreach_set('vector', [0.9037, 0.8291, 0.8952, 0.8399, 0.8934, 0.8734, 0.8952, 0.8399, 0.9037, 0.8291, 0.9152, 0.7914, 0.9037, 0.8291, 0.8934, 0.8734, 0.908, 0.8511, 0.9037, 0.8291, 0.908, 0.8511, 0.9166, 0.8162, 0.9037, 0.8291, 0.9166, 0.8162, 0.9152, 0.7914, 0.9524, 0.8132, 0.9827, 0.8151, 0.9684, 0.8713, 0.9392, 0.8316, 0.9524, 0.8132, 0.948, 0.869, 0.9298, 0.8376, 0.9124, 0.8278, 0.9117, 0.8737, 0.9194, 0.8333, 0.9013, 0.8414, 0.9158, 0.8837, 0.9025, 0.8113, 0.8944, 0.8295, 0.9101, 0.8918, 0.9008, 0.9043, 0.9167, 0.9623, 0.8963, 0.9601, 0.9392, 0.8316, 0.948, 0.869, 0.9384, 0.8775, 0.9566, 0.8414, 0.9384, 0.8775, 0.971, 0.8837, 0.8944, 0.8295, 0.8909, 0.88, 0.9101, 0.8918, 0.9827, 0.8151, 0.9903, 0.8956, 0.9684, 0.8713, 0.8981, 0.869, 0.9185, 0.8713, 0.9143, 0.9016, 0.9384, 0.8775, 0.948, 0.869, 0.9642, 0.9016, 0.971, 0.8837, 0.9384, 0.8775, 0.9642, 0.9016, 0.9903, 0.8956, 0.971, 0.8837, 0.9642, 0.9016, 0.9684, 0.8713, 0.9903, 0.8956, 0.9642, 0.9016])
me_icosphere_001.materials.append(mat_ground)
me_icosphere_001.use_remesh_preserve_volume = False
me_icosphere_001.use_remesh_preserve_attributes = False
me_icosphere_001.use_mirror_vertex_groups = False
me_icosphere_001.update()
me_icosphere = bpy.data.meshes.new('Icosphere')
me_icosphere.from_pydata([(0.0, 0.0, -0.1311), (0.1592, -0.1157, -0.09839), (-0.0608, -0.1871, -0.09839), (-0.1968, 0.0, -0.09839), (-0.0608, 0.131, -0.09839), (0.1571, 0.1157, -0.09839), (0.1585, -0.1549, 0.09839), (-0.1592, -0.1844, 0.07512), (-0.1592, 0.1157, 0.09839), (0.0608, 0.1871, 0.1716), (0.1294, 0.0, 0.09839), (0.0, 0.0, 0.1886)], [], [(0, 1, 2), (1, 0, 5), (0, 2, 3), (0, 3, 4), (0, 4, 5), (1, 5, 10), (2, 1, 6), (3, 2, 7), (4, 3, 8), (5, 4, 9), (1, 10, 6), (2, 6, 7), (3, 7, 8), (4, 8, 9), (5, 9, 10), (6, 10, 11), (7, 6, 11), (8, 7, 11), (9, 8, 11), (10, 9, 11)])
_uv = me_icosphere.uv_layers.new(name='UVMap')
_uv.uv.foreach_set('vector', [0.9037, 0.8291, 0.8952, 0.8399, 0.8934, 0.8734, 0.8952, 0.8399, 0.9037, 0.8291, 0.9152, 0.7914, 0.9037, 0.8291, 0.8934, 0.8734, 0.908, 0.8511, 0.9037, 0.8291, 0.908, 0.8511, 0.9166, 0.8162, 0.9037, 0.8291, 0.9166, 0.8162, 0.9152, 0.7914, 0.9524, 0.8132, 0.9827, 0.8151, 0.9684, 0.8713, 0.9392, 0.8316, 0.9524, 0.8132, 0.948, 0.869, 0.9298, 0.8376, 0.9124, 0.8278, 0.9117, 0.8737, 0.9194, 0.8333, 0.9013, 0.8414, 0.9158, 0.8837, 0.9025, 0.8113, 0.8944, 0.8295, 0.9101, 0.8918, 0.9008, 0.9043, 0.9167, 0.9623, 0.8963, 0.9601, 0.9392, 0.8316, 0.948, 0.869, 0.9384, 0.8775, 0.9566, 0.8414, 0.9384, 0.8775, 0.971, 0.8837, 0.8944, 0.8295, 0.8909, 0.88, 0.9101, 0.8918, 0.9827, 0.8151, 0.9903, 0.8956, 0.9684, 0.8713, 0.8981, 0.869, 0.9185, 0.8713, 0.9143, 0.9016, 0.9384, 0.8775, 0.948, 0.869, 0.9642, 0.9016, 0.971, 0.8837, 0.9384, 0.8775, 0.9642, 0.9016, 0.9903, 0.8956, 0.971, 0.8837, 0.9642, 0.9016, 0.9684, 0.8713, 0.9903, 0.8956, 0.9642, 0.9016])
me_icosphere.materials.append(mat_ground)
me_icosphere.use_remesh_preserve_volume = False
me_icosphere.use_remesh_preserve_attributes = False
me_icosphere.use_mirror_vertex_groups = False
me_icosphere.update()
me_plane_002 = bpy.data.meshes.new('Plane.002')
me_plane_002.from_pydata([(-0.2069, -0.7214, 0.1927), (0.1671, -0.7214, 0.1927), (-0.02816, 0.8942, 0.522), (-0.1103, 0.4516, 0.1927), (0.1028, 0.4516, 0.1927), (0.1599, -0.733, 0.2055), (0.06712, -0.7898, 0.03342), (0.6778, 0.5837, -0.402), (0.4009, 0.1916, -0.1448), (0.2813, 0.1593, -0.2124), (0.1858, -0.7545, -0.04963), (-0.1634, -0.7299, 0.08217), (-0.02388, 0.9026, -1.197), (0.0807, 0.3251, -0.5502), (-0.1183, 0.3391, -0.4751), (-0.1604, -0.7456, 0.07262), (-0.009427, -0.7448, 0.2091), (-0.7794, 0.5091, 0.1732), (-0.3675, 0.2274, -0.01821), (-0.3272, 0.2296, 0.09924), (0.3015, -0.6985, 0.2219), (0.2451, -0.7681, -0.01897), (1.033, 0.4811, 0.1697), (0.5958, 0.2664, 0.08718), (0.5613, 0.2225, -0.04244), (0.3354, -0.2261, 0.1004), (0.2899, -0.2829, -0.08489)], [], [(3, 4, 2), (0, 1, 4, 3), (8, 9, 7), (5, 6, 9, 8), (13, 14, 12), (10, 11, 14, 13), (18, 19, 17), (15, 16, 19, 18), (23, 24, 22), (25, 26, 24, 23), (20, 21, 26, 25)])
_uv = me_plane_002.uv_layers.new(name='UVMap')
_uv.uv.foreach_set('vector', [0.04209, 0.8388, 0.04727, 0.8395, 0.05625, 0.8991, 0.03257, 0.7364, 0.04128, 0.7313, 0.04727, 0.8395, 0.04209, 0.8388, 0.08352, 0.8241, 0.07757, 0.8222, 0.08366, 0.8718, 0.08414, 0.7327, 0.07525, 0.7298, 0.07757, 0.8222, 0.08352, 0.8241, 0.0216, 0.8419, 0.02029, 0.841, 0.00485, 0.9098, 0.03251, 0.7295, 0.02955, 0.7358, 0.02029, 0.841, 0.0216, 0.8419, 0.07916, 0.8106, 0.08309, 0.8089, 0.08388, 0.8463, 0.07408, 0.7225, 0.08238, 0.7196, 0.08309, 0.8089, 0.07916, 0.8106, 0.08352, 0.8241, 0.07757, 0.8222, 0.08366, 0.8718, 0.08383, 0.7784, 0.07641, 0.776, 0.07757, 0.8222, 0.08352, 0.8241, 0.08414, 0.7327, 0.07525, 0.7298, 0.07641, 0.776, 0.08383, 0.7784])
me_plane_002.materials.append(mat_ground)
me_plane_002.use_remesh_preserve_volume = False
me_plane_002.use_remesh_preserve_attributes = False
me_plane_002.use_mirror_vertex_groups = False
me_plane_002.update()
me_cylinder = bpy.data.meshes.new('Cylinder')
me_cylinder.from_pydata([(-0.0251, -0.002072, -0.2541), (-0.0251, -0.002072, 0.7205), (-0.0141, -0.01307, -0.2541), (-0.0141, -0.01307, 0.7205), (-0.0251, -0.02407, -0.2541), (-0.0251, -0.02407, 0.7205), (-0.0361, -0.01307, -0.2541), (-0.0361, -0.01307, 0.7205), (-0.02083, -0.01358, 1.206), (-0.02934, -0.004979, 1.194), (-0.02934, -0.02218, 1.194), (-0.03786, -0.01358, 1.182), (-0.03727, -0.01867, 2.355), (-0.04578, -0.01007, 2.343), (-0.04578, -0.02727, 2.343), (-0.05429, -0.01867, 2.331), (-0.08514, -0.02505, 3.521), (-0.09239, -0.01645, 3.476), (-0.09239, -0.03365, 3.476), (-0.09963, -0.02505, 3.43), (-0.08301, -0.02505, 3.599), (-0.09533, -0.01044, 3.521), (-0.09533, -0.03966, 3.521), (-0.1076, -0.02505, 3.444), (-0.1192, -0.02505, 4.197), (-0.1334, -0.008274, 4.108), (-0.1334, -0.04182, 4.108), (-0.1475, -0.02505, 4.019), (-0.1319, -0.02265, 4.213), (-0.1378, -0.01561, 4.176), (-0.1378, -0.0297, 4.176), (-0.1438, -0.02265, 4.138)], [], [(0, 1, 3, 2), (2, 3, 5, 4), (3, 1, 9, 8), (4, 5, 7, 6), (6, 7, 1, 0), (0, 2, 4, 6), (11, 10, 14, 15), (7, 5, 10, 11), (1, 7, 11, 9), (5, 3, 8, 10), (13, 15, 19, 17), (8, 9, 13, 12), (9, 11, 15, 13), (10, 8, 12, 14), (19, 18, 22, 23), (14, 12, 16, 18), (15, 14, 18, 19), (12, 13, 17, 16), (20, 21, 25, 24), (16, 17, 21, 20), (17, 19, 23, 21), (18, 16, 20, 22), (25, 27, 31, 29), (21, 23, 27, 25), (22, 20, 24, 26), (23, 22, 26, 27), (28, 29, 31, 30), (26, 24, 28, 30), (27, 26, 30, 31), (24, 25, 29, 28)])
_uv = me_cylinder.uv_layers.new(name='UVMap')
_uv.uv.foreach_set('vector', [0.09045, 0.5323, 0.08304, 0.5723, 0.07758, 0.5708, 0.08508, 0.5313, 0.08508, 0.5313, 0.07758, 0.5708, 0.08248, 0.5783, 0.08977, 0.5389, 0.07758, 0.5708, 0.08304, 0.5723, 0.08124, 0.5951, 0.07688, 0.5944, 0.08977, 0.5389, 0.08248, 0.5783, 0.08794, 0.5798, 0.09515, 0.5399, 0.09515, 0.5399, 0.08794, 0.5798, 0.08304, 0.5723, 0.09045, 0.5323, 0.09045, 0.5323, 0.08508, 0.5313, 0.08977, 0.5389, 0.09515, 0.5399, 0.08519, 0.6004, 0.08083, 0.5996, 0.07891, 0.6633, 0.08332, 0.6646, 0.08794, 0.5798, 0.08248, 0.5783, 0.08083, 0.5996, 0.08519, 0.6004, 0.08304, 0.5723, 0.08794, 0.5798, 0.08519, 0.6004, 0.08124, 0.5951, 0.08248, 0.5783, 0.07758, 0.5708, 0.07688, 0.5944, 0.08083, 0.5996, 0.0793, 0.6597, 0.08332, 0.6646, 0.09765, 0.735, 0.09391, 0.7327, 0.07688, 0.5944, 0.08124, 0.5951, 0.0793, 0.6597, 0.07489, 0.6585, 0.08124, 0.5951, 0.08519, 0.6004, 0.08332, 0.6646, 0.0793, 0.6597, 0.08083, 0.5996, 0.07688, 0.5944, 0.07489, 0.6585, 0.07891, 0.6633, 0.07797, 0.4453, 0.07349, 0.4479, 0.07479, 0.4506, 0.08242, 0.446, 0.07891, 0.6633, 0.07489, 0.6585, 0.08949, 0.733, 0.09325, 0.7352, 0.08332, 0.6646, 0.07891, 0.6633, 0.09325, 0.7352, 0.09765, 0.735, 0.0, 0.0, 0.0, 0.0, 0.0, 0.0, 0.0, 0.0, 0.06931, 0.4549, 0.07699, 0.4503, 0.1008, 0.485, 0.09145, 0.4899, 0.07026, 0.4505, 0.07476, 0.4478, 0.07699, 0.4503, 0.06931, 0.4549, 0.07476, 0.4478, 0.07797, 0.4453, 0.08242, 0.446, 0.07699, 0.4503, 0.07349, 0.4479, 0.07026, 0.4505, 0.06931, 0.4549, 0.07479, 0.4506, 0.1008, 0.485, 0.1067, 0.4794, 0.1053, 0.4865, 0.1028, 0.4889, 0.07699, 0.4503, 0.08242, 0.446, 0.1067, 0.4794, 0.1008, 0.485, 0.07479, 0.4506, 0.06931, 0.4549, 0.09145, 0.4899, 0.09745, 0.4842, 0.08242, 0.446, 0.07479, 0.4506, 0.09745, 0.4842, 0.1067, 0.4794, 0.0989, 0.4909, 0.1028, 0.4889, 0.1053, 0.4865, 0.1014, 0.4885, 0.09745, 0.4842, 0.09145, 0.4899, 0.0989, 0.4909, 0.1014, 0.4885, 0.1067, 0.4794, 0.09745, 0.4842, 0.1014, 0.4885, 0.1053, 0.4865, 0.09145, 0.4899, 0.1008, 0.485, 0.1028, 0.4889, 0.0989, 0.4909])
me_cylinder.materials.append(mat_ground)
me_cylinder.use_remesh_preserve_volume = False
me_cylinder.use_remesh_preserve_attributes = False
me_cylinder.use_mirror_vertex_groups = False
me_cylinder.auto_texspace = False
me_cylinder.update()
me_plane_001 = bpy.data.meshes.new('Plane.001')
me_plane_001.from_pydata([(-0.2069, -0.7214, 0.1927), (0.1671, -0.7214, 0.1927), (0.003728, 1.189, 0.4005), (-0.1103, 0.4516, 0.1927), (0.1028, 0.4516, 0.1927), (0.1599, -0.733, 0.2055), (0.06712, -0.7898, 0.03342), (0.6778, 0.5837, -0.402), (0.4009, 0.1916, -0.1448), (0.2813, 0.1593, -0.2124), (0.1858, -0.7545, -0.04963), (-0.1634, -0.7299, 0.08217), (-0.2097, 0.9727, -0.8217), (0.01849, 0.3486, -0.4245), (-0.1805, 0.3626, -0.3494), (-0.1604, -0.7456, 0.07262), (-0.009427, -0.7448, 0.2091), (-0.5164, 0.7313, 0.3236), (-0.3228, 0.2568, 0.1394), (-0.1851, 0.2423, 0.1672)], [], [(3, 4, 2), (0, 1, 4, 3), (8, 9, 7), (5, 6, 9, 8), (13, 14, 12), (10, 11, 14, 13), (18, 19, 17), (15, 16, 19, 18)])
_uv = me_plane_001.uv_layers.new(name='UVMap')
_uv.uv.foreach_set('vector', [0.04209, 0.8388, 0.04727, 0.8395, 0.05625, 0.8991, 0.03257, 0.7364, 0.04128, 0.7313, 0.04727, 0.8395, 0.04209, 0.8388, 0.08352, 0.8241, 0.07757, 0.8222, 0.08366, 0.8718, 0.08414, 0.7327, 0.07525, 0.7298, 0.07757, 0.8222, 0.08352, 0.8241, 0.0216, 0.8419, 0.02029, 0.841, 0.00485, 0.9098, 0.03251, 0.7295, 0.02955, 0.7358, 0.02029, 0.841, 0.0216, 0.8419, 0.07916, 0.8106, 0.08309, 0.8089, 0.08388, 0.8463, 0.07408, 0.7225, 0.08238, 0.7196, 0.08309, 0.8089, 0.07916, 0.8106])
me_plane_001.materials.append(mat_ground)
me_plane_001.use_remesh_preserve_volume = False
me_plane_001.use_remesh_preserve_attributes = False
me_plane_001.use_mirror_vertex_groups = False
me_plane_001.update()
me_plane = bpy.data.meshes.new('Plane')
me_plane.from_pydata([(-0.2069, -0.7214, 0.1927), (0.1671, -0.7214, 0.1927), (0.003729, 1.189, 0.4005), (-0.1103, 0.4516, 0.1927), (0.1028, 0.4516, 0.1927), (0.1599, -0.733, 0.2055), (0.06712, -0.7898, 0.03342), (0.6778, 0.5837, -0.402), (0.4009, 0.1916, -0.1448), (0.2813, 0.1593, -0.2124), (0.1858, -0.7545, -0.04963), (-0.1634, -0.7299, 0.08217), (-0.2096, 0.9727, -0.8217), (0.01849, 0.3486, -0.4245), (-0.1805, 0.3626, -0.3494), (-0.1604, -0.7456, 0.07262), (-0.009426, -0.7448, 0.2091), (-0.5164, 0.7313, 0.3236), (-0.3228, 0.2568, 0.1394), (-0.1851, 0.2423, 0.1672)], [], [(3, 4, 2), (0, 1, 4, 3), (8, 9, 7), (5, 6, 9, 8), (13, 14, 12), (10, 11, 14, 13), (18, 19, 17), (15, 16, 19, 18)])
_uv = me_plane.uv_layers.new(name='UVMap')
_uv.uv.foreach_set('vector', [0.04209, 0.8388, 0.04727, 0.8395, 0.05625, 0.8991, 0.03257, 0.7364, 0.04128, 0.7313, 0.04727, 0.8395, 0.04209, 0.8388, 0.07903, 0.7954, 0.07308, 0.7935, 0.07917, 0.8431, 0.07965, 0.704, 0.07076, 0.7011, 0.07308, 0.7935, 0.07903, 0.7954, 0.08783, 0.8514, 0.08653, 0.8505, 0.07109, 0.9194, 0.09875, 0.7391, 0.09579, 0.7454, 0.08653, 0.8505, 0.08783, 0.8514, 0.03426, 0.8226, 0.03818, 0.8209, 0.03897, 0.8582, 0.02917, 0.7344, 0.03747, 0.7316, 0.03818, 0.8209, 0.03426, 0.8226])
me_plane.materials.append(mat_ground)
me_plane.use_remesh_preserve_volume = False
me_plane.use_remesh_preserve_attributes = False
me_plane.use_mirror_vertex_groups = False
me_plane.update()
me_cube = bpy.data.meshes.new('Cube')
me_cube.from_pydata([(0.8626, 0.9658, -1.132), (0.9658, 0.8626, -1.132), (0.9383, 0.9383, -1.132), (0.8968, 1.0, -0.9481), (1.0, 0.8968, -0.9481), (0.9725, 0.9725, -0.9481), (0.9862, 0.883, -1.052), (0.883, 0.9862, -1.052), (0.9587, 0.9587, -1.052), (1.0, -0.8967, -0.948), (0.8968, -1.0, -0.8996), (0.9725, -0.9725, -0.9481), (0.9658, -0.8612, -1.125), (0.8626, -0.966, -0.9496), (0.9383, -0.9381, -1.119), (0.883, -0.9864, -0.9591), (0.9862, -0.8825, -1.051), (0.9587, -0.9587, -1.052), (-0.8968, -1.0, -0.9481), (-1.0, -0.8968, -0.9481), (-0.9725, -0.9725, -0.9481), (-0.8626, -0.9658, -1.132), (-0.9658, -0.8626, -1.132), (-0.9383, -0.9383, -1.132), (-0.9862, -0.883, -1.052), (-0.883, -0.9862, -1.052), (-0.9587, -0.9587, -1.052), (-0.9658, 0.8626, -1.132), (-0.8626, 0.9658, -1.132), (-0.9383, 0.9383, -1.132), (-1.0, 0.8968, -0.9481), (-0.8968, 1.0, -0.9481), (-0.9725, 0.9725, -0.9481), (-0.9862, 0.883, -1.052), (-0.883, 0.9862, -1.052), (-0.9587, 0.9587, -1.052), (0.9658, 0.8626, 1.132), (0.8626, 0.9658, 1.132), (0.9383, 0.9383, 1.132), (1.0, 0.8968, 0.9481), (0.8968, 1.0, 0.9481), (0.9725, 0.9725, 0.9481), (0.9862, 0.883, 1.052), (0.883, 0.9862, 1.052), (0.9587, 0.9587, 1.052), (0.8626, -0.9779, 1.526), (0.9658, -0.8594, 1.163), (0.9383, -0.9373, 1.186), (0.8968, -1.0, 1.046), (1.0, -0.8961, 0.9506), (0.9725, -0.9725, 0.9481), (0.883, -0.9863, 1.222), (0.9862, -0.8815, 1.06), (0.9587, -0.9585, 1.059), (-0.9658, -0.8626, 1.132), (-0.8626, -0.9658, 1.132), (-0.9383, -0.9383, 1.132), (-1.0, -0.8968, 0.9481), (-0.8968, -1.0, 0.9481), (-0.9725, -0.9725, 0.9481), (-0.9862, -0.883, 1.052), (-0.883, -0.9862, 1.052), (-0.9587, -0.9587, 1.052), (-0.8626, 0.9658, 1.132), (-0.9658, 0.8626, 1.132), (-0.9383, 0.9383, 1.132), (-0.8968, 1.0, 0.9481), (-1.0, 0.8968, 0.9481), (-0.9725, 0.9725, 0.9481), (-0.9862, 0.883, 1.052), (-0.883, 0.9862, 1.052), (-0.9587, 0.9587, 1.052), (0.3494, 0.9658, -1.13), (0.3576, 0.9862, -1.052), (0.3494, -0.9663, -1.132), (0.3632, 1.0, -0.9481), (0.3632, 1.0, 0.9506), (0.3632, -1.001, -0.948), (0.3576, -0.9868, -1.052), (0.3632, -1.001, 0.9571), (0.3576, 0.9862, 1.06), (0.3494, 0.9658, 1.15), (0.3494, -0.9667, 1.14), (0.3576, -0.9873, 1.062), (0.38, -0.9394, -1.097), (0.3669, -0.94, 1.343), (0.38, 0.9383, -1.103), (0.3444, 0.9383, 1.202), (-0.3739, 0.9658, -1.132), (-0.3739, -0.9658, -1.132), (-0.3887, -1.0, -0.9481), (-0.3887, -1.0, 0.9481), (-0.3888, 0.9862, 1.052), (-0.4067, -0.9383, -1.132), (-0.4067, -0.9383, 1.132), (-0.4067, 0.9383, -1.132), (-0.4067, 0.9383, 1.132), (-0.3827, 0.9862, -1.052), (-0.3887, 1.0, -0.9481), (-0.3887, 1.0, 0.9481), (-0.3827, -0.9862, -1.052), (-0.3942, 0.9658, 1.132), (-0.3739, -0.9658, 1.132), (-0.3827, -0.9862, 1.052), (0.9862, -0.6713, -1.026), (0.9658, -0.6549, -1.099), (-0.9658, -0.6592, -1.132), (1.0, -0.6824, -0.9263), (1.0, -0.6804, 0.985), (-1.0, -0.6853, -0.9481), (-0.9862, -0.6748, -1.052), (-1.0, -0.6853, 0.9481), (0.9658, -0.6519, 1.187), (0.9862, -0.6689, 1.097), (-0.9658, -0.6592, 1.132), (-0.9862, -0.6748, 1.052), (0.9383, -0.711, -1.087), (0.9383, -0.7073, 1.206), (-0.9383, -0.7171, 1.132), (-0.9383, -0.7171, -1.132), (0.1763, -0.5056, 1.132), (-0.1746, -0.4778, 1.132), (0.9658, 0.1026, -1.132), (-0.9658, 0.1026, -1.132), (-1.0, 0.1067, -0.9481), (-1.0, 0.1067, 0.9481), (0.9862, 0.105, 1.052), (-0.9383, 0.1116, 1.132), (-0.9383, 0.1116, -1.132), (0.1652, -0.1145, 1.132), (-0.1816, -0.1424, 1.132), (0.9862, 0.105, -1.052), (1.0, 0.1067, -0.9481), (1.0, 0.1067, 0.9481), (-0.9862, 0.105, -1.052), (0.9658, 0.1026, 1.132), (-0.9658, 0.1026, 1.132), (-0.9862, 0.105, 1.052), (0.9383, 0.1116, -1.132), (0.9383, 0.1116, 1.132), (0.3226, -0.6488, 1.138), (-0.3694, -0.6264, 1.132), (0.3048, 0.02562, 1.132), (-0.3566, 0.003359, 1.132), (0.1834, -0.5946, -0.3884), (-0.255, -0.5463, -0.3884), (0.2296, -0.05611, -0.3884), (-0.2649, -0.1134, -0.3884), (0.08272, -0.5362, 1.132), (-0.1111, -0.5362, 1.132), (0.2211, -0.3805, 1.132), (0.1991, -0.1766, 1.132), (-0.2268, -0.3901, 1.132), (-0.2002, -0.2249, 1.132), (0.05748, -0.07891, 1.132), (-0.08415, -0.08799, 1.132), (-0.09842, -0.3929, 1.855), (-0.08415, -0.2147, 1.855), (0.0972, -0.3921, 1.855), (0.08289, -0.2134, 1.855), (-0.01244, 0.9862, -1.052), (-0.01263, 1.0, -0.9481), (-0.01263, 1.0, 0.9481), (-0.01244, -0.9862, -1.052), (-0.01215, 0.9658, 1.132), (-0.01215, -0.9658, 1.132), (-0.01244, -0.9862, 1.052), (-0.01215, 0.9658, -1.132), (-0.01215, -0.9658, -1.132), (-0.01263, -1.0, -0.9481), (-0.01263, -1.0, 0.9481), (-0.01244, 0.9862, 1.052), (-0.01322, -0.9383, -1.132), (-0.01322, -0.9383, 1.132), (-0.01322, 0.9383, -1.132), (-0.01322, 0.9383, 1.132), (-0.03171, -0.7349, 1.132), (-0.0226, 0.07163, 1.132), (-0.01325, -0.5946, -0.3884), (-0.01325, -0.03074, -0.3884), (-0.01331, -0.5362, 1.132), (-0.01331, -0.06931, 1.132), (-0.01331, -0.414, 1.855), (-0.01331, -0.2012, 1.855), (0.9862, -0.2849, -1.052), (1.0, -0.2893, -0.9481), (1.0, -0.2893, 0.9481), (-0.9862, -0.2849, -1.052), (0.9658, -0.2836, 1.145), (-0.9658, -0.2783, 1.132), (-0.9862, -0.2849, 1.052), (0.9383, -0.3027, -1.106), (0.9383, -0.2853, 1.189), (0.9658, -0.2783, -1.13), (-0.9658, -0.2783, -1.132), (-1.0, -0.2893, -0.9481), (-1.0, -0.2893, 0.9481), (0.9862, -0.2849, 1.053), (-0.9383, -0.3027, 1.132), (-0.9383, -0.3027, -1.132), (0.3783, -0.312, 1.19), (-0.3972, -0.3134, 1.132), (0.2819, -0.3027, -0.3884), (-0.2873, -0.3027, -0.3884), (0.2509, -0.3027, 1.132), (-0.2568, -0.3027, 1.132), (-0.1094, -0.3027, 1.855), (0.08796, -0.3027, 1.855), (-0.01331, -0.3027, 2.097), (0.2899, -0.6064, 0.7909), (-0.3176, -0.5954, 0.7909), (0.2601, -0.02018, 0.7909), (-0.336, -0.02004, 0.7909), (-0.02051, 0.04867, 0.7909), (-0.02757, -0.7064, 0.7909), (-0.3666, -0.311, 0.7909), (0.339, -0.31, 0.7951), (0.6592, 0.9383, 1.179), (0.3118, 0.482, 1.601), (0.9383, 0.525, 1.709), (0.6215, 0.06862, 1.419), (0.6404, 0.5035, 4.138), (0.5196, 0.9383, 1.264), (0.3359, 0.7101, 1.529), (0.9383, 0.3183, 1.284), (0.4632, 0.04712, 1.173), (0.7987, 0.9383, 1.132), (0.3236, 0.2538, 1.166), (0.9383, 0.7316, 1.22), (0.7799, 0.09011, 1.305), (0.6498, 0.7209, 2.211), (0.631, 0.286, 2.939), (0.4914, 0.4927, 3.231), (0.7893, 0.5142, 3.281), (0.7846, 0.3022, 2.344), (0.4773, 0.2699, 2.011), (0.5055, 0.7155, 2.144), (0.794, 0.7263, 1.629), (0.1676, -0.1224, 1.132), (-0.1775, -0.1483, 1.132), (-0.08415, -0.09707, 1.184), (0.0593, -0.08855, 1.184), (-0.01331, -0.07877, 1.184), (-0.1242, -0.07354, 0.3717), (0.1435, -0.06751, 0.3717), (-0.01328, -0.05002, 0.3717), (-0.1624, -0.489, 1.132), (-0.1582, -0.126, 1.132), (0.1583, -0.5115, 1.132), (0.1445, -0.1076, 1.132), (-0.1716, -0.1065, -0.2422), (0.1774, -0.06916, -0.2422), (-0.2021, -0.3907, 1.271), (-0.1778, -0.223, 1.271), (0.1982, -0.3828, 1.271), (0.1768, -0.2227, 1.271), (-0.01326, -0.03445, -0.2422), (0.1945, -0.3027, 1.271), (-0.2034, -0.3027, 1.271), (-0.1596, -0.1384, 1.142), (0.1468, -0.1159, 1.142), (0.1813, -0.4921, 1.132), (-0.1802, -0.4683, 1.132), (-0.1097, -0.5207, 1.21), (0.08429, -0.5206, 1.21), (-0.01331, -0.5229, 1.21), (0.1626, -0.4976, 1.147), (-0.1667, -0.4784, 1.147), (-0.3628, -0.6218, 1.044), (-0.3512, -0.002698, 1.044), (-0.02206, 0.06569, 1.044), (-0.03064, -0.7289, 1.044), (-0.3908, -0.3127, 1.044), (0.3727, -0.3115, 1.091), (0.3146, -0.6218, 1.046), (0.293, 0.01126, 1.044), (0.2505, -0.6033, -0.1417), (0.2418, -0.04285, -0.1417), (-0.2736, -0.5593, -0.1417), (-0.2797, -0.08407, -0.1417), (-0.01477, -0.01413, -0.1417), (-0.01625, -0.6468, -0.1417), (-0.3052, -0.3045, -0.1417), (0.2976, -0.3042, -0.1417), (0.3013, -0.62, 0.993), (0.2881, -0.001238, 0.993), (-0.359, -0.6191, 0.993), (-0.3482, -0.006167, 0.993), (-0.02175, 0.06228, 0.993), (-0.03002, -0.7149, 0.993), (-0.3798, -0.3124, 0.993), (0.3551, -0.3112, 1.012), (-0.1685, -0.4834, 1.132), (-0.1691, -0.1322, 1.132), (-0.2276, -0.1138, -0.3153), (0.2067, -0.07147, -0.3153), (0.1596, -0.5654, 0.3717), (-0.183, -0.5412, 0.3717), (-0.2144, -0.3904, 1.201), (-0.189, -0.2239, 1.201), (-0.01328, -0.5654, 0.3717), (-0.01326, -0.03259, -0.3153), (-0.2146, -0.3027, 1.201), (-0.1686, -0.1434, 1.137), (0.1673, -0.5086, 1.132), (0.1548, -0.111, 1.132), (0.2102, -0.3817, 1.201), (0.1879, -0.2238, 1.201), (0.2072, -0.3027, 1.201), (0.1572, -0.1191, 1.137), (-0.1735, -0.4733, 1.139), (0.1719, -0.4948, 1.139), (-0.6725, -0.9383, 1.132), (0.9383, -0.8215, 1.234), (-0.6725, 0.9383, 1.132), (-0.9383, 0.525, 1.132), (0.6592, -0.9482, 2.319), (-0.21, -0.9383, 1.132), (-0.21, 0.9383, 1.132), (-0.3816, 0.4708, 1.132), (0.9383, -0.5068, 1.179), (-0.9383, -0.8277, 1.132), (0.3513, -0.7937, 1.15), (-0.3881, -0.7824, 1.132), (-0.6539, -0.6718, 1.132), (-0.2006, -0.6807, 1.132), (0.6305, -0.6732, 2.814), (-0.9383, -0.09557, 1.132), (-0.3769, -0.155, 1.132), (-0.6474, 0.05748, 1.132), (-0.1896, 0.03749, 1.132), (0.1834, -0.9383, 1.132), (0.1455, -0.6918, 1.132), (-0.02246, -0.8366, 1.132), (-0.01791, 0.505, 1.132), (-0.9383, -0.5099, 1.132), (0.3505, -0.4804, 1.158), (-0.3833, -0.4699, 1.132), (0.6583, -0.3074, 2.07), (-0.6678, -0.3081, 1.132), (-0.6608, -0.4899, 1.132), (0.6444, -0.4924, 2.666), (-0.1998, 0.4879, 1.132), (-0.2053, -0.8095, 1.132), (-0.6576, -0.1253, 1.132), (0.6448, -0.8056, 2.741), (0.1644, -0.8151, 1.132), (-0.6632, -0.805, 1.132), (-0.66, 0.4979, 1.132), (-0.8054, -0.9383, 1.132), (0.9383, -0.8796, 1.223), (-0.8054, 0.9383, 1.132), (-0.9383, 0.7316, 1.132), (0.5196, -0.944, 1.895), (-0.3083, -0.9383, 1.132), (-0.3083, 0.9383, 1.132), (-0.3942, 0.7046, 1.132), (0.9383, -0.6054, 1.231), (-0.9383, -0.7724, 1.132), (0.337, -0.7212, 1.133), (-0.3787, -0.7044, 1.132), (-0.7961, -0.6944, 1.132), (-0.285, -0.6536, 1.132), (0.4765, -0.6656, 1.907), (-0.9383, 0.00802, 1.132), (-0.3667, -0.07582, 1.132), (-0.7929, 0.08454, 1.132), (-0.2731, 0.02043, 1.132), (0.0851, -0.9383, 1.132), (0.05687, -0.7134, 1.132), (-0.02709, -0.7857, 1.132), (-0.01556, 0.7216, 1.132), (-0.9383, -0.4063, 1.132), (0.3644, -0.3962, 1.147), (-0.3903, -0.3916, 1.132), (0.5183, -0.3097, 1.692), (-0.803, -0.3054, 1.132), (-0.5396, -0.9383, 1.132), (0.9383, -0.7638, 1.22), (-0.5396, 0.9383, 1.132), (-0.9383, 0.3183, 1.132), (0.7987, -0.9375, 2.057), (-0.1116, -0.9383, 1.132), (-0.1116, 0.9383, 1.132), (-0.3691, 0.2371, 1.132), (0.9383, -0.4063, 1.161), (-0.9383, -0.883, 1.132), (0.3657, -0.8668, 1.203), (-0.3974, -0.8603, 1.132), (-0.5116, -0.6491, 1.132), (-0.1161, -0.7078, 1.132), (0.7844, -0.6819, 2.172), (-0.9383, -0.1992, 1.132), (-0.387, -0.2342, 1.132), (-0.502, 0.03042, 1.132), (-0.1061, 0.05456, 1.132), (0.2817, -0.9383, 1.132), (0.234, -0.6703, 1.132), (-0.01784, -0.8875, 1.132), (-0.02026, 0.2883, 1.132), (-0.9383, -0.6135, 1.132), (0.3365, -0.5646, 1.168), (-0.3764, -0.5482, 1.132), (0.7983, -0.3051, 1.662), (-0.5325, -0.3107, 1.132), (-0.6643, -0.399, 1.132), (-0.6573, -0.5808, 1.132), (-0.7996, -0.4999, 1.132), (-0.5221, -0.4799, 1.132), (0.6514, -0.4013, 2.393), (0.6374, -0.5818, 2.74), (0.4974, -0.4878, 1.975), (0.7914, -0.496, 2.023), (-0.2049, 0.7131, 1.132), (-0.1947, 0.2627, 1.132), (-0.2907, 0.4794, 1.132), (-0.1088, 0.4964, 1.132), (-0.2029, -0.7451, 1.132), (-0.2076, -0.8739, 1.132), (-0.2967, -0.7959, 1.132), (-0.1139, -0.823, 1.132), (-0.6525, -0.0339, 1.132), (-0.6627, -0.2167, 1.132), (-0.798, -0.1104, 1.132), (-0.5172, -0.1401, 1.132), (0.6376, -0.738, 2.817), (0.652, -0.8746, 2.562), (0.4981, -0.8042, 1.988), (0.7916, -0.8077, 2.073), (0.1549, -0.7534, 1.132), (0.1739, -0.8767, 1.132), (0.07098, -0.8258, 1.132), (0.2579, -0.8043, 1.132), (-0.6585, -0.7384, 1.132), (-0.6678, -0.8717, 1.132), (-0.8007, -0.8164, 1.132), (-0.5256, -0.7937, 1.132), (-0.6662, 0.7181, 1.132), (-0.6537, 0.2777, 1.132), (-0.7991, 0.5114, 1.132), (-0.5208, 0.4844, 1.132), (-0.5114, 0.2574, 1.132), (-0.796, 0.298, 1.132), (-0.8023, 0.7249, 1.132), (-0.5326, -0.866, 1.132), (-0.8031, -0.8773, 1.132), (-0.7984, -0.7554, 1.132), (0.2698, -0.8713, 1.132), (0.07804, -0.8821, 1.132), (0.06393, -0.7696, 1.132), (0.7952, -0.8729, 1.983), (0.5088, -0.8746, 1.952), (0.4873, -0.7343, 1.977), (-0.5249, -0.2254, 1.132), (-0.8005, -0.2079, 1.132), (-0.7954, -0.01294, 1.132), (-0.1127, -0.8807, 1.132), (-0.3025, -0.8671, 1.132), (-0.2908, -0.7247, 1.132), (-0.1075, 0.2755, 1.132), (-0.2819, 0.2499, 1.132), (-0.2995, 0.7088, 1.132), (0.7879, -0.587, 2.081), (0.487, -0.5768, 1.965), (0.5079, -0.3987, 1.851), (-0.5168, -0.5645, 1.132), (-0.5273, -0.3953, 1.132), (0.7948, -0.4032, 1.825), (-0.1102, 0.7174, 1.132), (-0.115, -0.7654, 1.132), (-0.8013, -0.4027, 1.132), (-0.5096, -0.05486, 1.132), (0.788, -0.7434, 2.143), (0.246, -0.7373, 1.132), (-0.5186, -0.7214, 1.132), (-0.5302, 0.7113, 1.132), (-0.7978, -0.5972, 1.132), (0.606, -0.9811, 1.287)], [], [(107, 108, 49, 9), (97, 34, 31, 98), (134, 33, 27, 123), (99, 66, 70, 92), (100, 25, 21, 89), (99, 98, 31, 66), (119, 23, 22, 106), (104, 16, 12, 105), (107, 9, 16, 104), (90, 91, 58, 18), (124, 30, 33, 134), (124, 125, 67, 30), (92, 70, 63, 101), (89, 21, 23, 93), (102, 55, 61, 103), (113, 52, 49, 108), (112, 46, 52, 113), (103, 61, 58, 91), (136, 64, 69, 137), (137, 69, 67, 125), (90, 18, 25, 100), (7, 3, 5, 8), (8, 5, 4, 6), (10, 15, 17, 11), (11, 17, 16, 9), (0, 7, 8, 2), (2, 8, 6, 1), (15, 13, 14, 17), (17, 14, 12, 16), (27, 33, 35, 29), (29, 35, 34, 28), (33, 30, 32, 35), (35, 32, 31, 34), (19, 24, 26, 20), (20, 26, 25, 18), (24, 22, 23, 26), (26, 23, 21, 25), (43, 37, 38, 44), (44, 38, 36, 42), (45, 51, 53, 47), (47, 53, 52, 46), (40, 43, 44, 41), (41, 44, 42, 39), (51, 48, 50, 53), (53, 50, 49, 52), (67, 69, 71, 68), (68, 71, 70, 66), (69, 64, 65, 71), (71, 65, 63, 70), (54, 60, 62, 56), (56, 62, 61, 55), (60, 57, 59, 62), (62, 59, 58, 61), (3, 40, 41, 5), (5, 41, 39, 4), (48, 10, 11, 50), (50, 11, 9, 49), (30, 67, 68, 32), (32, 68, 66, 31), (57, 19, 20, 59), (59, 20, 18, 58), (88, 28, 34, 97), (105, 12, 14, 116), (95, 29, 28, 88), (114, 54, 56, 386, 321, 358, 118), (94, 377, 312, 349, 56, 55, 102), (117, 378, 313, 350, 47, 46, 112), (101, 63, 65, 351, 314, 379, 96), (237, 228, 38, 226), (476, 406, 340, 407), (37, 81, 87, 222, 217, 226, 38), (2, 86, 72, 0), (0, 72, 73, 7), (10, 77, 78, 15), (51, 83, 79, 48), (45, 477, 82, 83, 51), (13, 74, 84, 14), (43, 80, 81, 37), (10, 48, 79, 77), (40, 3, 75, 76), (15, 78, 74, 13), (40, 76, 80, 43), (7, 73, 75, 3), (475, 356, 96, 379), (164, 101, 96, 355, 318, 383, 175), (173, 382, 317, 354, 94, 102, 165), (174, 95, 88, 167), (167, 88, 97, 160), (169, 90, 100, 163), (166, 103, 91, 170), (165, 102, 103, 166), (168, 89, 93, 172), (171, 92, 101, 164), (169, 170, 91, 90), (162, 161, 98, 99), (163, 100, 89, 168), (162, 99, 92, 171), (160, 97, 98, 161), (474, 360, 141, 389), (473, 359, 140, 397), (472, 378, 117, 391), (192, 385, 320, 357, 117, 112, 188), (189, 114, 118, 400, 335, 372, 198), (193, 105, 116, 191), (60, 115, 111, 57), (54, 114, 115, 60), (188, 112, 113, 197), (197, 113, 108, 186), (19, 57, 111, 109), (19, 109, 110, 24), (185, 107, 104, 184), (184, 104, 105, 193), (199, 119, 106, 194), (24, 110, 106, 22), (185, 186, 108, 107), (4, 39, 133, 132), (29, 128, 123, 27), (6, 131, 122, 1), (4, 132, 131, 6), (42, 126, 133, 39), (36, 135, 126, 42), (1, 122, 138, 2), (64, 136, 127, 380, 315, 352, 65), (38, 228, 219, 224, 139, 135, 36), (471, 365, 143, 394), (309, 238, 129, 305), (470, 405, 339, 376), (190, 137, 125, 196), (189, 136, 137, 190), (195, 196, 125, 124), (195, 124, 134, 187), (187, 134, 123, 194), (271, 268, 141, 362, 325, 390, 176), (273, 274, 140, 401, 336, 373, 200), (272, 269, 143, 365, 328, 393, 201), (270, 275, 142, 177), (297, 292, 121, 145), (150, 261, 120, 144), (153, 239, 130, 147), (305, 129, 146, 295), (247, 155, 243, 250), (301, 295, 146, 179), (121, 262, 152, 145), (205, 153, 147, 203), (129, 238, 151, 146), (204, 150, 144, 202), (304, 248, 148, 296), (300, 297, 145, 178), (259, 240, 155, 247), (242, 241, 154, 181), (267, 263, 156, 252), (258, 206, 157, 253), (265, 264, 158, 182), (208, 207, 159, 183), (311, 261, 150, 306), (308, 204, 151, 307), (206, 208, 183, 157), (263, 265, 182, 156), (240, 242, 181, 155), (296, 300, 178, 144), (294, 301, 179, 147), (269, 270, 177, 395, 330, 367, 143), (274, 271, 176, 369, 332, 397, 140), (469, 370, 176, 390), (73, 160, 161, 75), (76, 162, 171, 80), (78, 163, 168, 74), (76, 75, 161, 162), (77, 79, 170, 169), (80, 171, 164, 81), (74, 168, 172, 84), (82, 165, 166, 83), (83, 166, 170, 79), (77, 169, 163, 78), (72, 167, 160, 73), (86, 174, 167, 72), (85, 396, 331, 368, 173, 165, 82), (81, 164, 175, 87), (468, 371, 175, 383), (156, 182, 208, 206), (306, 150, 204, 308), (182, 158, 207, 208), (252, 156, 206, 258), (151, 204, 202, 146), (152, 205, 203, 145), (268, 272, 201, 374, 337, 402, 141), (275, 273, 200, 142), (110, 187, 194, 106), (109, 195, 187, 110), (109, 111, 196, 195), (114, 189, 190, 115), (115, 190, 196, 111), (467, 385, 192, 403), (466, 374, 201, 404), (132, 133, 186, 185), (128, 199, 194, 123), (131, 184, 193, 122), (132, 185, 184, 131), (126, 197, 186, 133), (135, 188, 197, 126), (122, 193, 191, 138), (136, 189, 198, 392, 327, 364, 127), (139, 192, 188, 135), (277, 283, 216, 211), (278, 282, 215, 210), (276, 281, 214, 209), (279, 280, 213, 212), (280, 277, 211, 213), (282, 279, 212, 215), (283, 276, 209, 216), (281, 278, 210, 214), (236, 230, 217, 222), (235, 231, 221, 232), (234, 224, 219, 233), (231, 234, 233, 221), (220, 229, 234, 231), (229, 139, 224, 234), (227, 235, 232, 218), (142, 225, 235, 227), (225, 220, 231, 235), (223, 236, 222, 87), (218, 232, 236, 223), (232, 221, 230, 236), (230, 237, 226, 217), (221, 233, 237, 230), (233, 219, 228, 237), (157, 183, 242, 240), (183, 159, 241, 242), (253, 157, 240, 259), (307, 151, 238, 309), (155, 181, 245, 243), (181, 154, 244, 245), (159, 255, 260, 241), (299, 253, 259, 303), (298, 252, 258, 302), (158, 254, 257, 207), (243, 245, 256, 250), (207, 257, 255, 159), (264, 266, 254, 158), (302, 258, 253, 299), (310, 267, 252, 298), (303, 259, 247, 293), (245, 244, 251, 256), (293, 247, 250, 294), (154, 249, 251, 244), (241, 260, 249, 154), (292, 246, 267, 310), (148, 248, 266, 264), (149, 180, 265, 263), (304, 120, 261, 311), (180, 148, 264, 265), (246, 149, 263, 267), (285, 291, 273, 275), (286, 290, 272, 268), (284, 289, 271, 274), (287, 288, 270, 269), (288, 285, 275, 270), (290, 287, 269, 272), (291, 284, 274, 273), (289, 286, 268, 271), (178, 145, 278, 281), (202, 144, 276, 283), (203, 147, 279, 282), (179, 146, 277, 280), (147, 179, 280, 279), (144, 178, 281, 276), (145, 203, 282, 278), (146, 202, 283, 277), (214, 210, 286, 289), (216, 209, 284, 291), (215, 212, 287, 290), (213, 211, 285, 288), (212, 213, 288, 287), (209, 214, 289, 284), (210, 215, 290, 286), (211, 216, 291, 285), (248, 304, 311, 266), (121, 292, 310, 262), (130, 293, 294, 147), (239, 303, 293, 130), (262, 310, 298, 152), (205, 302, 299, 153), (152, 298, 302, 205), (153, 299, 303, 239), (255, 307, 309, 260), (254, 306, 308, 257), (250, 256, 301, 294), (148, 180, 300, 296), (257, 308, 307, 255), (266, 311, 306, 254), (180, 149, 297, 300), (120, 304, 296, 144), (256, 251, 295, 301), (249, 305, 295, 251), (149, 246, 292, 297), (260, 309, 305, 249), (116, 14, 84, 172, 93, 23, 119, 199, 128, 29, 95, 174, 86, 2, 138, 191), (465, 402, 337, 408), (464, 409, 338, 375), (463, 410, 341, 411), (462, 357, 320, 412), (461, 413, 318, 355), (460, 414, 342, 415), (459, 399, 334, 416), (458, 417, 325, 362), (457, 418, 343, 419), (456, 398, 333, 420), (455, 421, 329, 366), (454, 422, 344, 423), (453, 393, 328, 424), (452, 425, 326, 363), (451, 426, 345, 427), (450, 350, 313, 428), (449, 429, 332, 369), (448, 430, 346, 431), (447, 387, 322, 432), (446, 433, 324, 361), (445, 434, 347, 435), (444, 388, 323, 436), (443, 437, 314, 351), (442, 438, 348, 439), (441, 384, 319, 440), (438, 441, 440, 348), (329, 394, 441, 438), (394, 143, 384, 441), (380, 442, 439, 315), (127, 366, 442, 380), (366, 329, 438, 442), (352, 443, 351, 65), (315, 439, 443, 352), (439, 348, 437, 443), (434, 444, 436, 347), (312, 377, 444, 434), (377, 94, 388, 444), (386, 445, 435, 321), (56, 349, 445, 386), (349, 312, 434, 445), (358, 446, 361, 118), (321, 435, 446, 358), (435, 347, 433, 446), (430, 447, 432, 346), (331, 396, 447, 430), (396, 85, 387, 447), (398, 448, 431, 333), (173, 368, 448, 398), (368, 331, 430, 448), (370, 449, 369, 176), (333, 431, 449, 370), (431, 346, 429, 449), (426, 450, 428, 345), (316, 381, 450, 426), (381, 47, 350, 450), (387, 451, 427, 322), (85, 353, 451, 387), (353, 316, 426, 451), (359, 452, 363, 140), (322, 427, 452, 359), (427, 345, 425, 452), (422, 453, 424, 344), (339, 404, 453, 422), (404, 201, 393, 453), (392, 454, 423, 327), (198, 376, 454, 392), (376, 339, 422, 454), (364, 455, 366, 127), (327, 423, 455, 364), (423, 344, 421, 455), (418, 456, 420, 343), (317, 382, 456, 418), (382, 173, 398, 456), (388, 457, 419, 323), (94, 354, 457, 388), (354, 317, 418, 457), (360, 458, 362, 141), (323, 419, 458, 360), (419, 343, 417, 458), (414, 459, 416, 342), (330, 395, 459, 414), (395, 177, 399, 459), (384, 460, 415, 319), (143, 367, 460, 384), (367, 330, 414, 460), (356, 461, 355, 96), (319, 415, 461, 356), (415, 342, 413, 461), (410, 462, 412, 341), (326, 391, 462, 410), (391, 117, 357, 462), (401, 463, 411, 336), (140, 363, 463, 401), (363, 326, 410, 463), (373, 464, 375, 200), (336, 411, 464, 373), (411, 341, 409, 464), (406, 465, 408, 340), (324, 389, 465, 406), (389, 141, 402, 465), (405, 466, 404, 339), (340, 408, 466, 405), (408, 337, 374, 466), (409, 467, 403, 338), (341, 412, 467, 409), (412, 320, 385, 467), (413, 468, 383, 318), (342, 416, 468, 413), (416, 334, 371, 468), (417, 469, 390, 325), (343, 420, 469, 417), (420, 333, 370, 469), (372, 470, 376, 198), (335, 407, 470, 372), (407, 340, 405, 470), (421, 471, 394, 329), (344, 424, 471, 421), (424, 328, 365, 471), (425, 472, 391, 326), (345, 428, 472, 425), (428, 313, 378, 472), (429, 473, 397, 332), (346, 432, 473, 429), (432, 322, 359, 473), (433, 474, 389, 324), (347, 436, 474, 433), (436, 323, 360, 474), (437, 475, 379, 314), (348, 440, 475, 437), (440, 319, 356, 475), (400, 476, 407, 335), (118, 361, 476, 400), (361, 324, 406, 476), (87, 175, 371, 223), (223, 371, 334, 218), (218, 334, 399, 227), (177, 142, 227, 399), (200, 375, 225, 142), (225, 375, 338, 220), (220, 338, 403, 229), (192, 139, 229, 403), (353, 85, 82), (477, 353, 82), (353, 477, 316), (477, 45, 316), (381, 316, 45), (45, 47, 381)])
_uv = me_cube.uv_layers.new(name='UVMap')
_uv.uv.foreach_set('vector', [0.03628, 0.4793, 0.03628, 0.5437, 0.03628, 0.5437, 0.03628, 0.4793, 0.02154, 0.4775, 0.01703, 0.4775, 0.01689, 0.4793, 0.02147, 0.4793, 0.004794, 0.1475, 0.004821, 0.03482, 0.005976, 0.04409, 0.00595, 0.1521, 0.02147, 0.5437, 0.01689, 0.5437, 0.01703, 0.5455, 0.02154, 0.5455, 0.01715, 0.5062, 0.007314, 0.5059, 0.008124, 0.4927, 0.01756, 0.493, 0.02147, 0.5437, 0.02147, 0.4793, 0.01689, 0.4793, 0.01689, 0.5437, 0.005924, 0.2602, 0.005866, 0.5021, 0.005872, 0.4763, 0.005924, 0.2602, 0.04933, 0.2614, 0.04928, 0.4868, 0.04812, 0.4775, 0.04817, 0.2614, 0.03628, 0.4793, 0.03628, 0.4793, 0.03628, 0.4775, 0.03628, 0.4775, 0.02147, 0.4793, 0.02147, 0.5437, 0.01689, 0.5437, 0.01689, 0.4793, 0.01584, 0.4793, 0.01584, 0.4793, 0.01584, 0.4775, 0.01584, 0.4775, 0.01584, 0.4793, 0.01584, 0.5437, 0.01584, 0.5437, 0.01584, 0.4793, 0.04936, 0.8587, 0.04939, 0.9634, 0.04823, 0.9548, 0.0482, 0.8544, 0.01756, 0.493, 0.008124, 0.4927, 0.005866, 0.4926, 0.01643, 0.4929, 0.005954, 0.8532, 0.005981, 0.9536, 0.004827, 0.9621, 0.004798, 0.8574, 0.03628, 0.5455, 0.03628, 0.5455, 0.03628, 0.5437, 0.03628, 0.5437, 0.02699, 0.5286, 0.008124, 0.528, 0.007314, 0.5157, 0.02699, 0.5163, 0.02154, 0.5455, 0.01703, 0.5455, 0.01689, 0.5437, 0.02147, 0.5437, 0.03655, 0.9785, 0.04598, 0.9787, 0.04679, 0.9911, 0.03695, 0.9908, 0.01584, 0.5455, 0.01584, 0.5455, 0.01584, 0.5437, 0.01584, 0.5437, 0.02147, 0.4793, 0.01689, 0.4793, 0.01703, 0.4775, 0.02154, 0.4775, 0.03508, 0.4775, 0.03522, 0.4793, 0.03627, 0.4792, 0.0362, 0.4775, 0.0362, 0.4775, 0.03627, 0.4792, 0.03628, 0.4793, 0.03628, 0.4775, 0.03522, 0.4793, 0.03508, 0.4775, 0.0362, 0.4775, 0.03627, 0.4792, 0.03627, 0.4792, 0.0362, 0.4775, 0.03628, 0.4775, 0.03628, 0.4793, 0.04597, 0.0194, 0.04678, 0.006178, 0.04895, 0.008311, 0.04823, 0.01947, 0.04823, 0.01947, 0.04921, 0.01129, 0.04938, 0.03612, 0.04823, 0.04533, 0.04666, 0.5071, 0.04586, 0.4938, 0.04812, 0.4939, 0.04883, 0.5051, 0.04909, 0.5116, 0.04812, 0.5034, 0.04812, 0.4775, 0.04928, 0.4868, 0.005976, 0.04409, 0.004821, 0.03482, 0.005008, 0.01, 0.005982, 0.01824, 0.005982, 0.01824, 0.005268, 0.007036, 0.007436, 0.00503, 0.00824, 0.0183, 0.01584, 0.4775, 0.01584, 0.4793, 0.01584, 0.4792, 0.01591, 0.4775, 0.01591, 0.4775, 0.01584, 0.4792, 0.01689, 0.4793, 0.01703, 0.4775, 0.01584, 0.4793, 0.01584, 0.4775, 0.01591, 0.4775, 0.01584, 0.4792, 0.01584, 0.4792, 0.01591, 0.4775, 0.01703, 0.4775, 0.01689, 0.4793, 0.004713, 0.4855, 0.005872, 0.4763, 0.005866, 0.5021, 0.004888, 0.5103, 0.005147, 0.5038, 0.005866, 0.4926, 0.008124, 0.4927, 0.007314, 0.5059, 0.04928, 0.5447, 0.04812, 0.5532, 0.04812, 0.5292, 0.04909, 0.5216, 0.04883, 0.5188, 0.04812, 0.5292, 0.04586, 0.5291, 0.04666, 0.5168, 0.005873, 0.552, 0.004714, 0.5434, 0.004888, 0.5203, 0.005866, 0.528, 0.005866, 0.528, 0.005147, 0.5176, 0.007314, 0.5157, 0.008124, 0.528, 0.03522, 0.5437, 0.03508, 0.5455, 0.0362, 0.5455, 0.03627, 0.5438, 0.03627, 0.5438, 0.0362, 0.5455, 0.03628, 0.5455, 0.03628, 0.5437, 0.03508, 0.5455, 0.03522, 0.5437, 0.03627, 0.5438, 0.0362, 0.5455, 0.0362, 0.5455, 0.03627, 0.5438, 0.03628, 0.5437, 0.03628, 0.5455, 0.01584, 0.5437, 0.01584, 0.5455, 0.01591, 0.5455, 0.01584, 0.5438, 0.01584, 0.5438, 0.01591, 0.5455, 0.01703, 0.5455, 0.01689, 0.5437, 0.04679, 0.9911, 0.04598, 0.9787, 0.04824, 0.9788, 0.04896, 0.9892, 0.04922, 0.9865, 0.04824, 0.9788, 0.04823, 0.9548, 0.04939, 0.9634, 0.008245, 0.9776, 0.007442, 0.9899, 0.005274, 0.9879, 0.005988, 0.9776, 0.005988, 0.9776, 0.005014, 0.9852, 0.004827, 0.9621, 0.005981, 0.9536, 0.01584, 0.5455, 0.01584, 0.5437, 0.01584, 0.5438, 0.01591, 0.5455, 0.01591, 0.5455, 0.01584, 0.5438, 0.01689, 0.5437, 0.01703, 0.5455, 0.03522, 0.4793, 0.03522, 0.5437, 0.03627, 0.5438, 0.03627, 0.4792, 0.03627, 0.4792, 0.03627, 0.5438, 0.03628, 0.5437, 0.03628, 0.4793, 0.03522, 0.5437, 0.03522, 0.4793, 0.03627, 0.4792, 0.03627, 0.5438, 0.03627, 0.5438, 0.03627, 0.4792, 0.03628, 0.4793, 0.03628, 0.5437, 0.01584, 0.4793, 0.01584, 0.5437, 0.01584, 0.5438, 0.01584, 0.4792, 0.01584, 0.4792, 0.01584, 0.5438, 0.01689, 0.5437, 0.01689, 0.4793, 0.01584, 0.5437, 0.01584, 0.4793, 0.01584, 0.4792, 0.01584, 0.5438, 0.01584, 0.5438, 0.01584, 0.4792, 0.01689, 0.4793, 0.01689, 0.5437, 0.01767, 0.01858, 0.00824, 0.0183, 0.007436, 0.00503, 0.01727, 0.005317, 0.04817, 0.2614, 0.04812, 0.4775, 0.04812, 0.5034, 0.04817, 0.2614, 0.01654, 0.01855, 0.005982, 0.01824, 0.00824, 0.0183, 0.01767, 0.01858, 0.02711, 0.9782, 0.008245, 0.9776, 0.005988, 0.9776, 0.01127, 0.9777, 0.01655, 0.9779, 0.02183, 0.978, 0.02711, 0.9782, 0.005957, 0.8652, 0.005965, 0.8933, 0.005973, 0.9214, 0.00598, 0.9495, 0.005988, 0.9776, 0.005981, 0.9536, 0.005954, 0.8532, 0.02699, 0.5286, 0.02171, 0.5284, 0.01643, 0.5283, 0.01115, 0.5281, 0.005866, 0.528, 0.008124, 0.528, 0.02699, 0.5286, 0.0482, 0.8544, 0.04823, 0.9548, 0.04824, 0.9788, 0.04823, 0.9507, 0.04822, 0.9226, 0.04822, 0.8945, 0.04821, 0.8664, 0.04549, 0.5853, 0.04548, 0.5291, 0.04812, 0.5292, 0.04813, 0.5854, 0.02843, 0.9501, 0.02842, 0.922, 0.02974, 0.9221, 0.02975, 0.9502, 0.04812, 0.5532, 0.04818, 0.754, 0.04818, 0.754, 0.04816, 0.6978, 0.04815, 0.6416, 0.04813, 0.5854, 0.04812, 0.5292, 0.04823, 0.01947, 0.02711, 0.01885, 0.02711, 0.01885, 0.04597, 0.0194, 0.04597, 0.0194, 0.02711, 0.01885, 0.02711, 0.005604, 0.04678, 0.006178, 0.03522, 0.4793, 0.02606, 0.4793, 0.02606, 0.4775, 0.03508, 0.4775, 0.03508, 0.5455, 0.02606, 0.5455, 0.02606, 0.5437, 0.03522, 0.5437, 0.005873, 0.552, 0.0059, 0.6524, 0.005927, 0.7528, 0.00477, 0.7527, 0.004714, 0.5434, 0.04586, 0.4938, 0.02699, 0.4933, 0.02699, 0.4933, 0.04812, 0.4939, 0.04928, 0.5447, 0.04933, 0.754, 0.04818, 0.754, 0.04812, 0.5532, 0.03522, 0.4793, 0.03522, 0.5437, 0.02606, 0.5437, 0.02606, 0.4793, 0.03522, 0.5437, 0.03522, 0.4793, 0.02606, 0.4793, 0.02606, 0.5437, 0.04666, 0.5071, 0.02699, 0.5065, 0.02699, 0.4933, 0.04586, 0.4938, 0.03522, 0.5437, 0.02606, 0.5437, 0.02606, 0.5455, 0.03508, 0.5455, 0.03508, 0.4775, 0.02606, 0.4775, 0.02606, 0.4793, 0.03522, 0.4793, 0.04557, 0.8944, 0.04557, 0.8663, 0.04821, 0.8664, 0.04822, 0.8945, 0.04819, 0.8042, 0.0482, 0.8544, 0.04821, 0.8664, 0.0482, 0.8524, 0.0482, 0.8383, 0.0482, 0.8243, 0.04819, 0.8102, 0.005942, 0.809, 0.005946, 0.823, 0.00595, 0.8371, 0.005954, 0.8511, 0.005957, 0.8652, 0.005954, 0.8532, 0.005941, 0.803, 0.02183, 0.0187, 0.01654, 0.01855, 0.01767, 0.01858, 0.02239, 0.01872, 0.02239, 0.01872, 0.01767, 0.01858, 0.01727, 0.005317, 0.02219, 0.00546, 0.02376, 0.4793, 0.02147, 0.4793, 0.02154, 0.4775, 0.0238, 0.4775, 0.0238, 0.5455, 0.02154, 0.5455, 0.02147, 0.5437, 0.02376, 0.5437, 0.005941, 0.803, 0.005954, 0.8532, 0.004798, 0.8574, 0.004784, 0.8051, 0.02227, 0.4931, 0.01756, 0.493, 0.01643, 0.4929, 0.02171, 0.4931, 0.04935, 0.8064, 0.04936, 0.8587, 0.0482, 0.8544, 0.04819, 0.8042, 0.02376, 0.4793, 0.02376, 0.5437, 0.02147, 0.5437, 0.02147, 0.4793, 0.02376, 0.5437, 0.02376, 0.4793, 0.02147, 0.4793, 0.02147, 0.5437, 0.02207, 0.5064, 0.01715, 0.5062, 0.01756, 0.493, 0.02227, 0.4931, 0.02376, 0.5437, 0.02147, 0.5437, 0.02154, 0.5455, 0.0238, 0.5455, 0.0238, 0.4775, 0.02154, 0.4775, 0.02147, 0.4793, 0.02376, 0.4793, 0.02181, 0.8937, 0.0218, 0.8656, 0.02708, 0.8658, 0.02709, 0.8939, 0.02177, 0.7673, 0.02177, 0.7532, 0.02705, 0.7534, 0.02706, 0.7674, 0.02173, 0.5846, 0.02171, 0.5284, 0.02699, 0.5286, 0.02701, 0.5848, 0.03227, 0.5287, 0.03095, 0.5287, 0.02963, 0.5287, 0.02831, 0.5286, 0.02699, 0.5286, 0.02699, 0.5286, 0.03171, 0.5287, 0.03183, 0.9783, 0.02711, 0.9782, 0.02711, 0.9782, 0.02843, 0.9782, 0.02975, 0.9783, 0.03107, 0.9783, 0.03239, 0.9784, 0.04819, 0.2074, 0.04817, 0.2614, 0.04817, 0.2614, 0.04819, 0.2009, 0.01584, 0.5455, 0.01584, 0.5455, 0.01584, 0.5437, 0.01584, 0.5437, 0.008245, 0.9776, 0.02711, 0.9782, 0.02712, 0.9905, 0.007442, 0.9899, 0.03171, 0.5287, 0.02699, 0.5286, 0.02699, 0.5163, 0.03191, 0.5164, 0.03628, 0.5455, 0.03628, 0.5455, 0.03628, 0.5437, 0.03628, 0.5437, 0.01584, 0.4793, 0.01584, 0.5437, 0.01584, 0.5437, 0.01584, 0.4793, 0.01584, 0.4793, 0.01584, 0.4793, 0.01584, 0.4775, 0.01584, 0.4775, 0.03628, 0.4793, 0.03628, 0.4793, 0.03628, 0.4775, 0.03628, 0.4775, 0.04934, 0.2051, 0.04933, 0.2614, 0.04817, 0.2614, 0.04819, 0.2074, 0.005939, 0.1997, 0.005924, 0.2602, 0.005924, 0.2602, 0.005937, 0.2062, 0.004713, 0.4855, 0.004767, 0.2601, 0.005924, 0.2602, 0.005872, 0.4763, 0.03628, 0.4793, 0.03628, 0.5437, 0.03628, 0.5437, 0.03628, 0.4793, 0.03628, 0.4793, 0.03628, 0.5437, 0.03628, 0.5437, 0.03628, 0.4793, 0.005982, 0.01824, 0.005953, 0.1392, 0.00595, 0.1521, 0.005976, 0.04409, 0.04938, 0.03612, 0.04936, 0.1488, 0.0482, 0.1534, 0.04823, 0.04533, 0.03628, 0.4793, 0.03628, 0.4793, 0.03628, 0.4775, 0.03628, 0.4775, 0.03628, 0.5455, 0.03628, 0.5455, 0.03628, 0.5437, 0.03628, 0.5437, 0.04586, 0.5291, 0.03643, 0.5289, 0.03683, 0.5166, 0.04666, 0.5168, 0.04823, 0.04533, 0.0482, 0.1534, 0.0482, 0.1404, 0.04823, 0.01947, 0.04598, 0.9787, 0.03655, 0.9785, 0.03768, 0.9785, 0.04032, 0.9786, 0.04296, 0.9787, 0.0456, 0.9787, 0.04824, 0.9788, 0.04812, 0.5292, 0.04548, 0.5291, 0.04284, 0.529, 0.04019, 0.529, 0.03755, 0.5289, 0.03643, 0.5289, 0.04586, 0.5291, 0.03633, 0.8942, 0.03632, 0.8661, 0.03764, 0.8661, 0.03765, 0.8942, 0.03433, 0.7845, 0.03432, 0.7794, 0.03532, 0.7795, 0.03532, 0.7845, 0.03107, 0.9502, 0.03106, 0.9221, 0.03238, 0.9221, 0.03239, 0.9503, 0.01584, 0.5455, 0.01584, 0.5455, 0.01584, 0.5437, 0.01584, 0.5437, 0.03183, 0.9783, 0.03655, 0.9785, 0.03695, 0.9908, 0.03203, 0.9907, 0.01584, 0.4793, 0.01584, 0.5437, 0.01584, 0.5437, 0.01584, 0.4793, 0.01584, 0.4793, 0.01584, 0.4793, 0.01584, 0.4775, 0.01584, 0.4775, 0.004781, 0.2038, 0.004794, 0.1475, 0.00595, 0.1521, 0.005937, 0.2062, 0.02729, 0.8096, 0.02731, 0.8633, 0.02708, 0.8658, 0.02708, 0.8517, 0.02707, 0.8377, 0.02707, 0.8236, 0.02707, 0.8096, 0.03233, 0.7561, 0.02728, 0.7559, 0.02705, 0.7534, 0.02837, 0.7534, 0.02969, 0.7535, 0.03101, 0.7535, 0.03233, 0.7535, 0.03236, 0.8634, 0.03742, 0.8636, 0.03764, 0.8661, 0.03632, 0.8661, 0.035, 0.866, 0.03368, 0.866, 0.03236, 0.8659, 0.0374, 0.8099, 0.03739, 0.7562, 0.03761, 0.7537, 0.03763, 0.8099, 0.02047, 0.4154, 0.02143, 0.5849, 0.0208, 0.5849, 0.01763, 0.2459, 0.03645, 0.5849, 0.03554, 0.5849, 0.03463, 0.5849, 0.03701, 0.2459, 0.0198, 0.5849, 0.02028, 0.5849, 0.02076, 0.5849, 0.01725, 0.2459, 0.03314, 0.5849, 0.0342, 0.5849, 0.03673, 0.2459, 0.03589, 0.2883, 0.02256, 0.5849, 0.02437, 0.5849, 0.02081, 0.4154, 0.01903, 0.3307, 0.02716, 0.2883, 0.03589, 0.2883, 0.03673, 0.2459, 0.02716, 0.2459, 0.0208, 0.5849, 0.01977, 0.5849, 0.01875, 0.5849, 0.01763, 0.2459, 0.01879, 0.5849, 0.0198, 0.5849, 0.01725, 0.2459, 0.01636, 0.2459, 0.0342, 0.5849, 0.03487, 0.5849, 0.03553, 0.5849, 0.03673, 0.2459, 0.03635, 0.5849, 0.03645, 0.5849, 0.03701, 0.2459, 0.0388, 0.2459, 0.03371, 0.5849, 0.03279, 0.5849, 0.03095, 0.5849, 0.03398, 0.4154, 0.02716, 0.4154, 0.02047, 0.4154, 0.01763, 0.2459, 0.02716, 0.2459, 0.03434, 0.83, 0.03433, 0.8199, 0.03533, 0.8199, 0.03533, 0.8301, 0.03433, 0.8098, 0.03433, 0.7997, 0.03532, 0.7997, 0.03532, 0.8098, 0.03037, 0.8299, 0.03037, 0.8198, 0.03136, 0.8198, 0.03136, 0.83, 0.03235, 0.83, 0.03235, 0.8199, 0.03334, 0.8199, 0.03335, 0.83, 0.03037, 0.8097, 0.03036, 0.7996, 0.03135, 0.7996, 0.03136, 0.8097, 0.03235, 0.8097, 0.03235, 0.7996, 0.03334, 0.7997, 0.03334, 0.8098, 0.03036, 0.7844, 0.03036, 0.7793, 0.03135, 0.7794, 0.03135, 0.7844, 0.03234, 0.7844, 0.03234, 0.7794, 0.03333, 0.7794, 0.03333, 0.7845, 0.03235, 0.8199, 0.03235, 0.8097, 0.03334, 0.8098, 0.03334, 0.8199, 0.03037, 0.8198, 0.03037, 0.8097, 0.03136, 0.8097, 0.03136, 0.8198, 0.03433, 0.8199, 0.03433, 0.8098, 0.03532, 0.8098, 0.03533, 0.8199, 0.03398, 0.4154, 0.02716, 0.4154, 0.02716, 0.2459, 0.03701, 0.2459, 0.01814, 0.2883, 0.02716, 0.2883, 0.02716, 0.2459, 0.01725, 0.2459, 0.03742, 0.8636, 0.0374, 0.8099, 0.03763, 0.8099, 0.03763, 0.8239, 0.03764, 0.838, 0.03764, 0.8521, 0.03764, 0.8661, 0.02728, 0.7559, 0.02729, 0.8096, 0.02707, 0.8096, 0.02706, 0.7955, 0.02706, 0.7815, 0.02706, 0.7674, 0.02705, 0.7534, 0.02179, 0.8235, 0.02179, 0.8094, 0.02707, 0.8096, 0.02707, 0.8236, 0.02606, 0.4775, 0.0238, 0.4775, 0.02376, 0.4793, 0.02606, 0.4793, 0.02606, 0.5437, 0.02376, 0.5437, 0.0238, 0.5455, 0.02606, 0.5455, 0.02699, 0.5065, 0.02207, 0.5064, 0.02227, 0.4931, 0.02699, 0.4933, 0.02606, 0.5437, 0.02606, 0.4793, 0.02376, 0.4793, 0.02376, 0.5437, 0.02606, 0.4793, 0.02606, 0.5437, 0.02376, 0.5437, 0.02376, 0.4793, 0.04933, 0.754, 0.04935, 0.8064, 0.04819, 0.8042, 0.04818, 0.754, 0.02699, 0.4933, 0.02227, 0.4931, 0.02171, 0.4931, 0.02699, 0.4933, 0.005927, 0.7528, 0.005941, 0.803, 0.004784, 0.8051, 0.00477, 0.7527, 0.02606, 0.5455, 0.0238, 0.5455, 0.02376, 0.5437, 0.02606, 0.5437, 0.02606, 0.4793, 0.02376, 0.4793, 0.0238, 0.4775, 0.02606, 0.4775, 0.02711, 0.01885, 0.02239, 0.01872, 0.02219, 0.00546, 0.02711, 0.005604, 0.02711, 0.01885, 0.02183, 0.0187, 0.02239, 0.01872, 0.02711, 0.01885, 0.005927, 0.7528, 0.005931, 0.7668, 0.005935, 0.7809, 0.005938, 0.7949, 0.005942, 0.809, 0.005941, 0.803, 0.005927, 0.7528, 0.04818, 0.754, 0.04819, 0.8042, 0.04819, 0.8102, 0.04818, 0.754, 0.04556, 0.8242, 0.04555, 0.8101, 0.04819, 0.8102, 0.0482, 0.8243, 0.03136, 0.8198, 0.03136, 0.8097, 0.03235, 0.8097, 0.03235, 0.8199, 0.03135, 0.7844, 0.03135, 0.7794, 0.03234, 0.7794, 0.03234, 0.7844, 0.03136, 0.8097, 0.03135, 0.7996, 0.03235, 0.7996, 0.03235, 0.8097, 0.03136, 0.83, 0.03136, 0.8198, 0.03235, 0.8199, 0.03235, 0.83, 0.03553, 0.5849, 0.03635, 0.5849, 0.0388, 0.2459, 0.03673, 0.2459, 0.01875, 0.5849, 0.01879, 0.5849, 0.01636, 0.2459, 0.01763, 0.2459, 0.02731, 0.8633, 0.03236, 0.8634, 0.03236, 0.8659, 0.03104, 0.8659, 0.02972, 0.8659, 0.0284, 0.8658, 0.02708, 0.8658, 0.03739, 0.7562, 0.03233, 0.7561, 0.03233, 0.7535, 0.03761, 0.7537, 0.004767, 0.2601, 0.004781, 0.2038, 0.005937, 0.2062, 0.005924, 0.2602, 0.01584, 0.4793, 0.01584, 0.4793, 0.01584, 0.4775, 0.01584, 0.4775, 0.01584, 0.4793, 0.01584, 0.5437, 0.01584, 0.5437, 0.01584, 0.4793, 0.02711, 0.9782, 0.03183, 0.9783, 0.03203, 0.9907, 0.02712, 0.9905, 0.01584, 0.5455, 0.01584, 0.5455, 0.01584, 0.5437, 0.01584, 0.5437, 0.03097, 0.5849, 0.03095, 0.5287, 0.03227, 0.5287, 0.03229, 0.5849, 0.03105, 0.894, 0.03104, 0.8659, 0.03236, 0.8659, 0.03237, 0.894, 0.03628, 0.4793, 0.03628, 0.5437, 0.03628, 0.5437, 0.03628, 0.4793, 0.005953, 0.1392, 0.005939, 0.1997, 0.005937, 0.2062, 0.00595, 0.1521, 0.04936, 0.1488, 0.04934, 0.2051, 0.04819, 0.2074, 0.0482, 0.1534, 0.03628, 0.4793, 0.03628, 0.4793, 0.03628, 0.4775, 0.03628, 0.4775, 0.03628, 0.5455, 0.03628, 0.5455, 0.03628, 0.5437, 0.03628, 0.5437, 0.03643, 0.5289, 0.03171, 0.5287, 0.03191, 0.5164, 0.03683, 0.5166, 0.0482, 0.1534, 0.04819, 0.2074, 0.04819, 0.2009, 0.0482, 0.1404, 0.03655, 0.9785, 0.03183, 0.9783, 0.03239, 0.9784, 0.03371, 0.9784, 0.03503, 0.9784, 0.03636, 0.9785, 0.03768, 0.9785, 0.03755, 0.5289, 0.03227, 0.5287, 0.03171, 0.5287, 0.03643, 0.5289, 0.03788, 0.3774, 0.04027, 0.3774, 0.04175, 0.5089, 0.03903, 0.5089, 0.01588, 0.3774, 0.01468, 0.3774, 0.013, 0.5089, 0.01414, 0.5089, 0.03833, 0.3774, 0.02688, 0.3774, 0.0266, 0.5089, 0.03964, 0.5089, 0.01584, 0.3774, 0.02702, 0.3774, 0.02688, 0.5089, 0.01444, 0.5089, 0.02702, 0.3774, 0.03788, 0.3774, 0.03903, 0.5089, 0.02688, 0.5089, 0.01468, 0.3774, 0.01584, 0.3774, 0.01444, 0.5089, 0.013, 0.5089, 0.04027, 0.3774, 0.03833, 0.3774, 0.03964, 0.5089, 0.04175, 0.5089, 0.02688, 0.3774, 0.01588, 0.3774, 0.01414, 0.5089, 0.0266, 0.5089, 0.04552, 0.6977, 0.04551, 0.6415, 0.04815, 0.6416, 0.04816, 0.6978, 0.04024, 0.6976, 0.04022, 0.6414, 0.04287, 0.6414, 0.04288, 0.6976, 0.04021, 0.5852, 0.04019, 0.529, 0.04284, 0.529, 0.04285, 0.5852, 0.04022, 0.6414, 0.04021, 0.5852, 0.04285, 0.5852, 0.04287, 0.6414, 0.03758, 0.6413, 0.03757, 0.5851, 0.04021, 0.5852, 0.04022, 0.6414, 0.03757, 0.5851, 0.03755, 0.5289, 0.04019, 0.529, 0.04021, 0.5852, 0.04026, 0.7538, 0.04024, 0.6976, 0.04288, 0.6976, 0.0429, 0.7538, 0.03761, 0.7537, 0.0376, 0.6975, 0.04024, 0.6976, 0.04026, 0.7538, 0.0376, 0.6975, 0.03758, 0.6413, 0.04022, 0.6414, 0.04024, 0.6976, 0.04554, 0.7539, 0.04552, 0.6977, 0.04816, 0.6978, 0.04818, 0.754, 0.0429, 0.7538, 0.04288, 0.6976, 0.04552, 0.6977, 0.04554, 0.7539, 0.04288, 0.6976, 0.04287, 0.6414, 0.04551, 0.6415, 0.04552, 0.6977, 0.04551, 0.6415, 0.04549, 0.5853, 0.04813, 0.5854, 0.04815, 0.6416, 0.04287, 0.6414, 0.04285, 0.5852, 0.04549, 0.5853, 0.04551, 0.6415, 0.04285, 0.5852, 0.04284, 0.529, 0.04548, 0.5291, 0.04549, 0.5853, 0.03334, 0.8199, 0.03334, 0.8098, 0.03433, 0.8098, 0.03433, 0.8199, 0.03334, 0.8098, 0.03334, 0.7997, 0.03433, 0.7997, 0.03433, 0.8098, 0.03335, 0.83, 0.03334, 0.8199, 0.03433, 0.8199, 0.03434, 0.83, 0.03333, 0.7845, 0.03333, 0.7794, 0.03432, 0.7794, 0.03433, 0.7845, 0.02437, 0.5849, 0.02716, 0.5849, 0.02716, 0.4154, 0.02081, 0.4154, 0.02716, 0.5849, 0.02995, 0.5849, 0.03334, 0.4154, 0.02716, 0.4154, 0.03334, 0.7997, 0.03333, 0.7895, 0.03433, 0.7896, 0.03433, 0.7997, 0.03335, 0.8351, 0.03335, 0.83, 0.03434, 0.83, 0.03434, 0.8351, 0.03136, 0.835, 0.03136, 0.83, 0.03235, 0.83, 0.03236, 0.835, 0.03135, 0.7996, 0.03135, 0.7895, 0.03234, 0.7895, 0.03235, 0.7996, 0.02081, 0.4154, 0.02716, 0.4154, 0.02716, 0.3307, 0.01903, 0.3307, 0.03235, 0.7996, 0.03234, 0.7895, 0.03333, 0.7895, 0.03334, 0.7997, 0.03036, 0.7996, 0.03036, 0.7895, 0.03135, 0.7895, 0.03135, 0.7996, 0.03236, 0.835, 0.03235, 0.83, 0.03335, 0.83, 0.03335, 0.8351, 0.03037, 0.835, 0.03037, 0.8299, 0.03136, 0.83, 0.03136, 0.835, 0.03434, 0.8351, 0.03434, 0.83, 0.03533, 0.8301, 0.03533, 0.8351, 0.02716, 0.4154, 0.03334, 0.4154, 0.03504, 0.3307, 0.02716, 0.3307, 0.02166, 0.5849, 0.02256, 0.5849, 0.01903, 0.3307, 0.01814, 0.2883, 0.02995, 0.5849, 0.03207, 0.5849, 0.03504, 0.3307, 0.03334, 0.4154, 0.03433, 0.7997, 0.03433, 0.7896, 0.03532, 0.7896, 0.03532, 0.7997, 0.02938, 0.835, 0.02938, 0.8299, 0.03037, 0.8299, 0.03037, 0.835, 0.02937, 0.7995, 0.02937, 0.7894, 0.03036, 0.7895, 0.03036, 0.7996, 0.02938, 0.8198, 0.02937, 0.8097, 0.03037, 0.8097, 0.03037, 0.8198, 0.02937, 0.7844, 0.02937, 0.7793, 0.03036, 0.7793, 0.03036, 0.7844, 0.02937, 0.8097, 0.02937, 0.7995, 0.03036, 0.7996, 0.03037, 0.8097, 0.02938, 0.8299, 0.02938, 0.8198, 0.03037, 0.8198, 0.03037, 0.8299, 0.03728, 0.7575, 0.03233, 0.7573, 0.03233, 0.7561, 0.03739, 0.7562, 0.02742, 0.862, 0.03236, 0.8622, 0.03236, 0.8634, 0.02731, 0.8633, 0.02739, 0.7572, 0.0274, 0.8096, 0.02729, 0.8096, 0.02728, 0.7559, 0.03731, 0.8623, 0.03729, 0.8099, 0.0374, 0.8099, 0.03742, 0.8636, 0.03729, 0.8099, 0.03728, 0.7575, 0.03739, 0.7562, 0.0374, 0.8099, 0.03236, 0.8622, 0.03731, 0.8623, 0.03742, 0.8636, 0.03236, 0.8634, 0.03233, 0.7573, 0.02739, 0.7572, 0.02728, 0.7559, 0.03233, 0.7561, 0.0274, 0.8096, 0.02742, 0.862, 0.02731, 0.8633, 0.02729, 0.8096, 0.02716, 0.2459, 0.01763, 0.2459, 0.01588, 0.3774, 0.02688, 0.3774, 0.0388, 0.2459, 0.03701, 0.2459, 0.03833, 0.3774, 0.04027, 0.3774, 0.01636, 0.2459, 0.01725, 0.2459, 0.01584, 0.3774, 0.01468, 0.3774, 0.02716, 0.2459, 0.03673, 0.2459, 0.03788, 0.3774, 0.02702, 0.3774, 0.01725, 0.2459, 0.02716, 0.2459, 0.02702, 0.3774, 0.01584, 0.3774, 0.03701, 0.2459, 0.02716, 0.2459, 0.02688, 0.3774, 0.03833, 0.3774, 0.01763, 0.2459, 0.01636, 0.2459, 0.01468, 0.3774, 0.01588, 0.3774, 0.03673, 0.2459, 0.0388, 0.2459, 0.04027, 0.3774, 0.03788, 0.3774, 0.02752, 0.8096, 0.02753, 0.8608, 0.02742, 0.862, 0.0274, 0.8096, 0.03233, 0.7586, 0.0275, 0.7584, 0.02739, 0.7572, 0.03233, 0.7573, 0.03236, 0.8609, 0.03719, 0.861, 0.03731, 0.8623, 0.03236, 0.8622, 0.03718, 0.8099, 0.03717, 0.7587, 0.03728, 0.7575, 0.03729, 0.8099, 0.03719, 0.861, 0.03718, 0.8099, 0.03729, 0.8099, 0.03731, 0.8623, 0.0275, 0.7584, 0.02752, 0.8096, 0.0274, 0.8096, 0.02739, 0.7572, 0.02753, 0.8608, 0.03236, 0.8609, 0.03236, 0.8622, 0.02742, 0.862, 0.03717, 0.7587, 0.03233, 0.7586, 0.03233, 0.7573, 0.03728, 0.7575, 0.02937, 0.7894, 0.02937, 0.7844, 0.03036, 0.7844, 0.03036, 0.7895, 0.02938, 0.84, 0.02938, 0.835, 0.03037, 0.835, 0.03037, 0.84, 0.02076, 0.5849, 0.02166, 0.5849, 0.01814, 0.2883, 0.01725, 0.2459, 0.03434, 0.8402, 0.03434, 0.8351, 0.03533, 0.8351, 0.03533, 0.8402, 0.03037, 0.84, 0.03037, 0.835, 0.03136, 0.835, 0.03136, 0.8401, 0.03236, 0.8401, 0.03236, 0.835, 0.03335, 0.8351, 0.03335, 0.8401, 0.03136, 0.8401, 0.03136, 0.835, 0.03236, 0.835, 0.03236, 0.8401, 0.03335, 0.8401, 0.03335, 0.8351, 0.03434, 0.8351, 0.03434, 0.8402, 0.03333, 0.7895, 0.03333, 0.7845, 0.03433, 0.7845, 0.03433, 0.7896, 0.03135, 0.7895, 0.03135, 0.7844, 0.03234, 0.7844, 0.03234, 0.7895, 0.01903, 0.3307, 0.02716, 0.3307, 0.02716, 0.2883, 0.01814, 0.2883, 0.03095, 0.5849, 0.02716, 0.5849, 0.02716, 0.4154, 0.03398, 0.4154, 0.03234, 0.7895, 0.03234, 0.7844, 0.03333, 0.7845, 0.03333, 0.7895, 0.03036, 0.7895, 0.03036, 0.7844, 0.03135, 0.7844, 0.03135, 0.7895, 0.02716, 0.5849, 0.02331, 0.5849, 0.02047, 0.4154, 0.02716, 0.4154, 0.03463, 0.5849, 0.03371, 0.5849, 0.03398, 0.4154, 0.03701, 0.2459, 0.02716, 0.3307, 0.03504, 0.3307, 0.03589, 0.2883, 0.02716, 0.2883, 0.03207, 0.5849, 0.03314, 0.5849, 0.03589, 0.2883, 0.03504, 0.3307, 0.02331, 0.5849, 0.02206, 0.5849, 0.02143, 0.5849, 0.02047, 0.4154, 0.03433, 0.7896, 0.03433, 0.7845, 0.03532, 0.7845, 0.03532, 0.7896, 0.04817, 0.2614, 0.04812, 0.4939, 0.02699, 0.4933, 0.02171, 0.4931, 0.01643, 0.4929, 0.005866, 0.5021, 0.005924, 0.2602, 0.005939, 0.1997, 0.005953, 0.1392, 0.005982, 0.01824, 0.01654, 0.01855, 0.02183, 0.0187, 0.02711, 0.01885, 0.04823, 0.01947, 0.0482, 0.1404, 0.04819, 0.2009, 0.02841, 0.8939, 0.0284, 0.8658, 0.02972, 0.8659, 0.02973, 0.894, 0.031, 0.6973, 0.03098, 0.6411, 0.0323, 0.6411, 0.03232, 0.6973, 0.02836, 0.6972, 0.02834, 0.641, 0.02966, 0.6411, 0.02968, 0.6973, 0.02833, 0.5848, 0.02831, 0.5286, 0.02963, 0.5287, 0.02965, 0.5849, 0.04556, 0.8523, 0.04556, 0.8382, 0.0482, 0.8383, 0.0482, 0.8524, 0.04028, 0.8521, 0.04028, 0.8381, 0.04292, 0.8382, 0.04292, 0.8522, 0.04027, 0.824, 0.04027, 0.81, 0.04291, 0.8101, 0.04291, 0.8241, 0.0218, 0.8516, 0.02179, 0.8375, 0.02707, 0.8377, 0.02708, 0.8517, 0.01123, 0.8513, 0.01123, 0.8372, 0.01651, 0.8374, 0.01652, 0.8514, 0.01123, 0.8232, 0.01122, 0.8091, 0.0165, 0.8093, 0.01651, 0.8233, 0.03635, 0.9504, 0.03634, 0.9223, 0.03766, 0.9223, 0.03767, 0.9504, 0.03371, 0.9503, 0.0337, 0.9222, 0.03502, 0.9222, 0.03503, 0.9503, 0.03369, 0.8941, 0.03368, 0.866, 0.035, 0.866, 0.03501, 0.8941, 0.02176, 0.697, 0.02174, 0.6408, 0.02702, 0.641, 0.02704, 0.6972, 0.01119, 0.6967, 0.01118, 0.6405, 0.01646, 0.6407, 0.01647, 0.6969, 0.01116, 0.5843, 0.01115, 0.5281, 0.01643, 0.5283, 0.01644, 0.5845, 0.02178, 0.7954, 0.02178, 0.7813, 0.02706, 0.7815, 0.02706, 0.7955, 0.01122, 0.7951, 0.01122, 0.781, 0.0165, 0.7812, 0.0165, 0.7952, 0.01121, 0.767, 0.01121, 0.7529, 0.01649, 0.7531, 0.01649, 0.7671, 0.02182, 0.9499, 0.02182, 0.9218, 0.0271, 0.922, 0.02711, 0.9501, 0.01126, 0.9496, 0.01125, 0.9215, 0.01654, 0.9217, 0.01654, 0.9498, 0.01125, 0.8934, 0.01124, 0.8653, 0.01652, 0.8655, 0.01653, 0.8936, 0.04559, 0.9506, 0.04558, 0.9225, 0.04822, 0.9226, 0.04823, 0.9507, 0.04031, 0.9505, 0.0403, 0.9224, 0.04294, 0.9225, 0.04295, 0.9506, 0.04029, 0.8943, 0.04029, 0.8662, 0.04293, 0.8663, 0.04293, 0.8944, 0.0403, 0.9224, 0.04029, 0.8943, 0.04293, 0.8944, 0.04294, 0.9225, 0.03766, 0.9223, 0.03765, 0.8942, 0.04029, 0.8943, 0.0403, 0.9224, 0.03765, 0.8942, 0.03764, 0.8661, 0.04029, 0.8662, 0.04029, 0.8943, 0.04032, 0.9786, 0.04031, 0.9505, 0.04295, 0.9506, 0.04296, 0.9787, 0.03768, 0.9785, 0.03767, 0.9504, 0.04031, 0.9505, 0.04032, 0.9786, 0.03767, 0.9504, 0.03766, 0.9223, 0.0403, 0.9224, 0.04031, 0.9505, 0.0456, 0.9787, 0.04559, 0.9506, 0.04823, 0.9507, 0.04824, 0.9788, 0.04296, 0.9787, 0.04295, 0.9506, 0.04559, 0.9506, 0.0456, 0.9787, 0.04295, 0.9506, 0.04294, 0.9225, 0.04558, 0.9225, 0.04559, 0.9506, 0.01125, 0.9215, 0.01125, 0.8934, 0.01653, 0.8936, 0.01654, 0.9217, 0.005973, 0.9214, 0.005965, 0.8933, 0.01125, 0.8934, 0.01125, 0.9215, 0.005965, 0.8933, 0.005957, 0.8652, 0.01124, 0.8653, 0.01125, 0.8934, 0.01127, 0.9777, 0.01126, 0.9496, 0.01654, 0.9498, 0.01655, 0.9779, 0.005988, 0.9776, 0.00598, 0.9495, 0.01126, 0.9496, 0.01127, 0.9777, 0.00598, 0.9495, 0.005973, 0.9214, 0.01125, 0.9215, 0.01126, 0.9496, 0.02183, 0.978, 0.02182, 0.9499, 0.02711, 0.9501, 0.02711, 0.9782, 0.01655, 0.9779, 0.01654, 0.9498, 0.02182, 0.9499, 0.02183, 0.978, 0.01654, 0.9498, 0.01654, 0.9217, 0.02182, 0.9218, 0.02182, 0.9499, 0.01122, 0.781, 0.01121, 0.767, 0.01649, 0.7671, 0.0165, 0.7812, 0.005935, 0.7809, 0.005931, 0.7668, 0.01121, 0.767, 0.01122, 0.781, 0.005931, 0.7668, 0.005927, 0.7528, 0.01121, 0.7529, 0.01121, 0.767, 0.01122, 0.8091, 0.01122, 0.7951, 0.0165, 0.7952, 0.0165, 0.8093, 0.005942, 0.809, 0.005938, 0.7949, 0.01122, 0.7951, 0.01122, 0.8091, 0.005938, 0.7949, 0.005935, 0.7809, 0.01122, 0.781, 0.01122, 0.7951, 0.02179, 0.8094, 0.02178, 0.7954, 0.02706, 0.7955, 0.02707, 0.8096, 0.0165, 0.8093, 0.0165, 0.7952, 0.02178, 0.7954, 0.02179, 0.8094, 0.0165, 0.7952, 0.0165, 0.7812, 0.02178, 0.7813, 0.02178, 0.7954, 0.01118, 0.6405, 0.01116, 0.5843, 0.01644, 0.5845, 0.01646, 0.6407, 0.005897, 0.6404, 0.005881, 0.5842, 0.01116, 0.5843, 0.01118, 0.6405, 0.005881, 0.5842, 0.005866, 0.528, 0.01115, 0.5281, 0.01116, 0.5843, 0.01121, 0.7529, 0.01119, 0.6967, 0.01647, 0.6969, 0.01649, 0.7531, 0.005927, 0.7528, 0.005912, 0.6966, 0.01119, 0.6967, 0.01121, 0.7529, 0.005912, 0.6966, 0.005897, 0.6404, 0.01118, 0.6405, 0.01119, 0.6967, 0.02177, 0.7532, 0.02176, 0.697, 0.02704, 0.6972, 0.02705, 0.7534, 0.01649, 0.7531, 0.01647, 0.6969, 0.02176, 0.697, 0.02177, 0.7532, 0.01647, 0.6969, 0.01646, 0.6407, 0.02174, 0.6408, 0.02176, 0.697, 0.0337, 0.9222, 0.03369, 0.8941, 0.03501, 0.8941, 0.03502, 0.9222, 0.03238, 0.9221, 0.03237, 0.894, 0.03369, 0.8941, 0.0337, 0.9222, 0.03237, 0.894, 0.03236, 0.8659, 0.03368, 0.866, 0.03369, 0.8941, 0.03371, 0.9784, 0.03371, 0.9503, 0.03503, 0.9503, 0.03503, 0.9784, 0.03239, 0.9784, 0.03239, 0.9503, 0.03371, 0.9503, 0.03371, 0.9784, 0.03239, 0.9503, 0.03238, 0.9221, 0.0337, 0.9222, 0.03371, 0.9503, 0.03636, 0.9785, 0.03635, 0.9504, 0.03767, 0.9504, 0.03768, 0.9785, 0.03503, 0.9784, 0.03503, 0.9503, 0.03635, 0.9504, 0.03636, 0.9785, 0.03503, 0.9503, 0.03502, 0.9222, 0.03634, 0.9223, 0.03635, 0.9504, 0.01123, 0.8372, 0.01123, 0.8232, 0.01651, 0.8233, 0.01651, 0.8374, 0.00595, 0.8371, 0.005946, 0.823, 0.01123, 0.8232, 0.01123, 0.8372, 0.005946, 0.823, 0.005942, 0.809, 0.01122, 0.8091, 0.01123, 0.8232, 0.01124, 0.8653, 0.01123, 0.8513, 0.01652, 0.8514, 0.01652, 0.8655, 0.005957, 0.8652, 0.005954, 0.8511, 0.01123, 0.8513, 0.01124, 0.8653, 0.005954, 0.8511, 0.00595, 0.8371, 0.01123, 0.8372, 0.01123, 0.8513, 0.0218, 0.8656, 0.0218, 0.8516, 0.02708, 0.8517, 0.02708, 0.8658, 0.01652, 0.8655, 0.01652, 0.8514, 0.0218, 0.8516, 0.0218, 0.8656, 0.01652, 0.8514, 0.01651, 0.8374, 0.02179, 0.8375, 0.0218, 0.8516, 0.04028, 0.8381, 0.04027, 0.824, 0.04291, 0.8241, 0.04292, 0.8382, 0.03764, 0.838, 0.03763, 0.8239, 0.04027, 0.824, 0.04028, 0.8381, 0.03763, 0.8239, 0.03763, 0.8099, 0.04027, 0.81, 0.04027, 0.824, 0.04029, 0.8662, 0.04028, 0.8521, 0.04292, 0.8522, 0.04293, 0.8663, 0.03764, 0.8661, 0.03764, 0.8521, 0.04028, 0.8521, 0.04029, 0.8662, 0.03764, 0.8521, 0.03764, 0.838, 0.04028, 0.8381, 0.04028, 0.8521, 0.04557, 0.8663, 0.04556, 0.8523, 0.0482, 0.8524, 0.04821, 0.8664, 0.04293, 0.8663, 0.04292, 0.8522, 0.04556, 0.8523, 0.04557, 0.8663, 0.04292, 0.8522, 0.04292, 0.8382, 0.04556, 0.8382, 0.04556, 0.8523, 0.02834, 0.641, 0.02833, 0.5848, 0.02965, 0.5849, 0.02966, 0.6411, 0.02702, 0.641, 0.02701, 0.5848, 0.02833, 0.5848, 0.02834, 0.641, 0.02701, 0.5848, 0.02699, 0.5286, 0.02831, 0.5286, 0.02833, 0.5848, 0.02837, 0.7534, 0.02836, 0.6972, 0.02968, 0.6973, 0.02969, 0.7535, 0.02705, 0.7534, 0.02704, 0.6972, 0.02836, 0.6972, 0.02837, 0.7534, 0.02704, 0.6972, 0.02702, 0.641, 0.02834, 0.641, 0.02836, 0.6972, 0.03101, 0.7535, 0.031, 0.6973, 0.03232, 0.6973, 0.03233, 0.7535, 0.02969, 0.7535, 0.02968, 0.6973, 0.031, 0.6973, 0.03101, 0.7535, 0.02968, 0.6973, 0.02966, 0.6411, 0.03098, 0.6411, 0.031, 0.6973, 0.02842, 0.922, 0.02841, 0.8939, 0.02973, 0.894, 0.02974, 0.9221, 0.0271, 0.922, 0.02709, 0.8939, 0.02841, 0.8939, 0.02842, 0.922, 0.02709, 0.8939, 0.02708, 0.8658, 0.0284, 0.8658, 0.02841, 0.8939, 0.03106, 0.9221, 0.03105, 0.894, 0.03237, 0.894, 0.03238, 0.9221, 0.02974, 0.9221, 0.02973, 0.894, 0.03105, 0.894, 0.03106, 0.9221, 0.02973, 0.894, 0.02972, 0.8659, 0.03104, 0.8659, 0.03105, 0.894, 0.03098, 0.6411, 0.03097, 0.5849, 0.03229, 0.5849, 0.0323, 0.6411, 0.02966, 0.6411, 0.02965, 0.5849, 0.03097, 0.5849, 0.03098, 0.6411, 0.02965, 0.5849, 0.02963, 0.5287, 0.03095, 0.5287, 0.03097, 0.5849, 0.04556, 0.8382, 0.04556, 0.8242, 0.0482, 0.8243, 0.0482, 0.8383, 0.04292, 0.8382, 0.04291, 0.8241, 0.04556, 0.8242, 0.04556, 0.8382, 0.04291, 0.8241, 0.04291, 0.8101, 0.04555, 0.8101, 0.04556, 0.8242, 0.02179, 0.8375, 0.02179, 0.8235, 0.02707, 0.8236, 0.02707, 0.8377, 0.01651, 0.8374, 0.01651, 0.8233, 0.02179, 0.8235, 0.02179, 0.8375, 0.01651, 0.8233, 0.0165, 0.8093, 0.02179, 0.8094, 0.02179, 0.8235, 0.03107, 0.9783, 0.03107, 0.9502, 0.03239, 0.9503, 0.03239, 0.9784, 0.02975, 0.9783, 0.02975, 0.9502, 0.03107, 0.9502, 0.03107, 0.9783, 0.02975, 0.9502, 0.02974, 0.9221, 0.03106, 0.9221, 0.03107, 0.9502, 0.03634, 0.9223, 0.03633, 0.8942, 0.03765, 0.8942, 0.03766, 0.9223, 0.03502, 0.9222, 0.03501, 0.8941, 0.03633, 0.8942, 0.03634, 0.9223, 0.03501, 0.8941, 0.035, 0.866, 0.03632, 0.8661, 0.03633, 0.8942, 0.02174, 0.6408, 0.02173, 0.5846, 0.02701, 0.5848, 0.02702, 0.641, 0.01646, 0.6407, 0.01644, 0.5845, 0.02173, 0.5846, 0.02174, 0.6408, 0.01644, 0.5845, 0.01643, 0.5283, 0.02171, 0.5284, 0.02173, 0.5846, 0.02178, 0.7813, 0.02177, 0.7673, 0.02706, 0.7674, 0.02706, 0.7815, 0.0165, 0.7812, 0.01649, 0.7671, 0.02177, 0.7673, 0.02178, 0.7813, 0.01649, 0.7671, 0.01649, 0.7531, 0.02177, 0.7532, 0.02177, 0.7673, 0.02182, 0.9218, 0.02181, 0.8937, 0.02709, 0.8939, 0.0271, 0.922, 0.01654, 0.9217, 0.01653, 0.8936, 0.02181, 0.8937, 0.02182, 0.9218, 0.01653, 0.8936, 0.01652, 0.8655, 0.0218, 0.8656, 0.02181, 0.8937, 0.04558, 0.9225, 0.04557, 0.8944, 0.04822, 0.8945, 0.04822, 0.9226, 0.04294, 0.9225, 0.04293, 0.8944, 0.04557, 0.8944, 0.04558, 0.9225, 0.04293, 0.8944, 0.04293, 0.8663, 0.04557, 0.8663, 0.04557, 0.8944, 0.02843, 0.9782, 0.02843, 0.9501, 0.02975, 0.9502, 0.02975, 0.9783, 0.02711, 0.9782, 0.02711, 0.9501, 0.02843, 0.9501, 0.02843, 0.9782, 0.02711, 0.9501, 0.0271, 0.922, 0.02842, 0.922, 0.02843, 0.9501, 0.04818, 0.754, 0.04819, 0.8102, 0.04555, 0.8101, 0.04554, 0.7539, 0.04554, 0.7539, 0.04555, 0.8101, 0.04291, 0.8101, 0.0429, 0.7538, 0.0429, 0.7538, 0.04291, 0.8101, 0.04027, 0.81, 0.04026, 0.7538, 0.03763, 0.8099, 0.03761, 0.7537, 0.04026, 0.7538, 0.04027, 0.81, 0.03233, 0.7535, 0.03232, 0.6973, 0.0376, 0.6975, 0.03761, 0.7537, 0.0376, 0.6975, 0.03232, 0.6973, 0.0323, 0.6411, 0.03758, 0.6413, 0.03758, 0.6413, 0.0323, 0.6411, 0.03229, 0.5849, 0.03757, 0.5851, 0.03227, 0.5287, 0.03755, 0.5289, 0.03757, 0.5851, 0.03229, 0.5849, 0.005912, 0.6966, 0.005927, 0.7528, 0.005927, 0.7528, 0.0059, 0.6524, 0.005912, 0.6966, 0.005927, 0.7528, 0.005912, 0.6966, 0.0059, 0.6524, 0.005897, 0.6404, 0.0059, 0.6524, 0.005873, 0.552, 0.005897, 0.6404, 0.005881, 0.5842, 0.005897, 0.6404, 0.005873, 0.552, 0.005873, 0.552, 0.005866, 0.528, 0.005881, 0.5842])
me_cube.materials.append(mat_ground)
me_cube.use_remesh_preserve_volume = False
me_cube.use_remesh_preserve_attributes = False
me_cube.use_mirror_vertex_groups = False
me_cube.update()

# ---- objects
ob_grass0_003 = bpy.data.objects.new('Grass0.003', me_cylinder_003)
ob_grass0_002 = bpy.data.objects.new('Grass0.002', me_cylinder_002)
ob_grass0_001 = bpy.data.objects.new('Grass0.001', me_cylinder_001)
ob_grass2_001 = bpy.data.objects.new('Grass2.001', me_plane_004)
ob_grass3_001 = bpy.data.objects.new('Grass3.001', me_plane_003)
ob_tower = bpy.data.objects.new('Tower', me_circle)
ob_stone2 = bpy.data.objects.new('Stone2', me_icosphere_001)
ob_stone1 = bpy.data.objects.new('Stone1', me_icosphere)
ob_grass3 = bpy.data.objects.new('Grass3', me_plane_002)
ob_grass0 = bpy.data.objects.new('Grass0', me_cylinder)
ob_grass2 = bpy.data.objects.new('Grass2', me_plane_001)
ob_grass1 = bpy.data.objects.new('Grass1', me_plane)
ob_ground = bpy.data.objects.new('Ground', me_cube)
ob_lamp = bpy.data.objects.new('Lamp', light_lamp)
ob_camera = bpy.data.objects.new('Camera', cam_camera)

# ---- transforms, parenting, visibility, modifiers, constraints
ob_grass0_003.location = (-1.587, -0.1662, 0.2984)
ob_grass0_003.rotation_euler = (0.0, 0.0, -3.77)
ob_grass0_003.scale = (0.6231, 0.6231, 0.1013)
ob_grass0_003.show_texture_space = True
ob_grass0_003.lineart.crease_threshold = 0.0
ob_grass0_002.location = (-1.708, -0.1662, 0.2984)
ob_grass0_002.rotation_euler = (0.0, 0.0, 0.1573)
ob_grass0_002.scale = (0.6231, 0.6231, 0.1013)
ob_grass0_002.show_texture_space = True
ob_grass0_002.lineart.crease_threshold = 0.0
ob_grass0_001.location = (-1.812, -0.1662, 0.2984)
ob_grass0_001.rotation_euler = (0.0, 0.0, -1.42)
ob_grass0_001.scale = (0.6231, 0.6231, 0.1013)
ob_grass0_001.show_texture_space = True
ob_grass0_001.lineart.crease_threshold = 0.0
ob_grass2_001.location = (-1.355, -0.531, 0.3851)
ob_grass2_001.rotation_euler = (-1.386, 0.0, -3.147)
ob_grass2_001.scale = (-0.1507, -0.1507, -0.1507)
ob_grass2_001.lineart.crease_threshold = 0.0
ob_grass3_001.location = (-1.69, -0.2669, 0.3937)
ob_grass3_001.rotation_euler = (-1.386, 0.0, -0.5497)
ob_grass3_001.scale = (-0.1507, -0.1507, -0.1507)
ob_grass3_001.lineart.crease_threshold = 0.0
ob_tower.location = (0.00406, -0.9975, 0.3317)
ob_tower.scale = (0.5891, 0.5891, 0.5891)
ob_tower.lineart.crease_threshold = 0.0
ob_stone2.location = (-1.471, -1.175, 0.3379)
ob_stone2.rotation_euler = (0.0, -0.0, 1.875)
ob_stone2.lineart.crease_threshold = 0.0
ob_stone1.location = (-2.026, -0.3902, 0.3459)
ob_stone1.lineart.crease_threshold = 0.0
_m = ob_stone1.modifiers.new('Triangulate', 'TRIANGULATE')
ob_grass3.location = (-1.462, -0.2822, 0.3539)
ob_grass3.rotation_euler = (-1.386, -0.0, -2.024)
ob_grass3.scale = (-0.1507, -0.1507, -0.1507)
ob_grass3.lineart.crease_threshold = 0.0
ob_grass0.location = (-1.923, -0.1662, 0.2984)
ob_grass0.rotation_euler = (0.0, -0.0, -2.07)
ob_grass0.scale = (0.6231, 0.6231, 0.1013)
ob_grass0.show_texture_space = True
ob_grass0.lineart.crease_threshold = 0.0
ob_grass2.location = (-1.563, -0.6826, 0.3453)
ob_grass2.rotation_euler = (-1.386, -0.0, -2.024)
ob_grass2.scale = (-0.1507, -0.1507, -0.1507)
ob_grass2.lineart.crease_threshold = 0.0
ob_grass1.location = (-1.993, -0.1238, 0.3748)
ob_grass1.rotation_euler = (-1.386, -0.0, 0.0)
ob_grass1.scale = (-0.1507, -0.1507, -0.1507)
ob_grass1.lineart.crease_threshold = 0.0
ob_ground.location = (0.0, 0.0, 0.07464)
ob_ground.scale = (3.0, 3.0, 0.1375)
ob_ground.lock_rotations_4d = False
ob_ground.empty_display_type = 'ARROWS'
ob_ground.lineart.crease_threshold = 0.0
_m = ob_ground.modifiers.new('Subsurf', 'SUBSURF')
_m.uv_smooth = 'PRESERVE_CORNERS'
_m.quality = 2
_m.levels = 2
_m.show_only_control_edges = False
ob_lamp.location = (4.076, 1.005, 5.904)
ob_lamp.rotation_euler = (0.6503, 0.05522, 1.866)
ob_lamp.lock_rotations_4d = False
ob_lamp.empty_display_type = 'ARROWS'
ob_lamp.color = (0.0, 0.0, 0.0, 0.0)
ob_lamp.lineart.crease_threshold = 0.0
ob_camera.location = (7.481, -6.508, 5.344)
ob_camera.rotation_euler = (1.109, 0.0, 0.8149)
ob_camera.lock_rotations_4d = False
ob_camera.empty_display_type = 'ARROWS'
ob_camera.color = (0.0, 0.0, 0.0, 0.0)
ob_camera.hide_viewport = True
ob_camera.display_type = 'WIRE'
ob_camera.lineart.crease_threshold = 0.0

# ---- collection membership
col_collection_1.objects.link(ob_grass0_003)
col_collection_1.objects.link(ob_grass0_002)
col_collection_1.objects.link(ob_grass0_001)
col_collection_1.objects.link(ob_grass2_001)
col_collection_1.objects.link(ob_grass3_001)
col_collection_1.objects.link(ob_tower)
col_collection_1.objects.link(ob_stone2)
col_collection_1.objects.link(ob_stone1)
col_collection_1.objects.link(ob_grass3)
col_collection_1.objects.link(ob_grass0)
col_collection_1.objects.link(ob_grass2)
col_collection_1.objects.link(ob_grass1)
col_collection_1.objects.link(ob_ground)
col_collection_1.objects.link(ob_lamp)
col_collection_1.objects.link(ob_camera)

# ---- scene / render settings (as saved in the file)
scene.camera = ob_camera
scene.frame_start = 1; scene.frame_end = 250; scene.frame_set(1)
scene.render.engine = 'CYCLES'
scene.render.resolution_percentage = 50
scene.render.dither_intensity = 0.0
scene.cycles.use_denoising = False
scene.cycles.samples = 128
scene.cycles.sampling_pattern = 'TABULATED_SOBOL'
scene.cycles.use_adaptive_sampling = False
scene.cycles.use_light_tree = False
scene.cycles.blur_glossy = 0.0
scene.cycles.sample_clamp_indirect = 0.0
scene.view_settings.view_transform = 'Standard'
bpy.context.view_layer.update()
